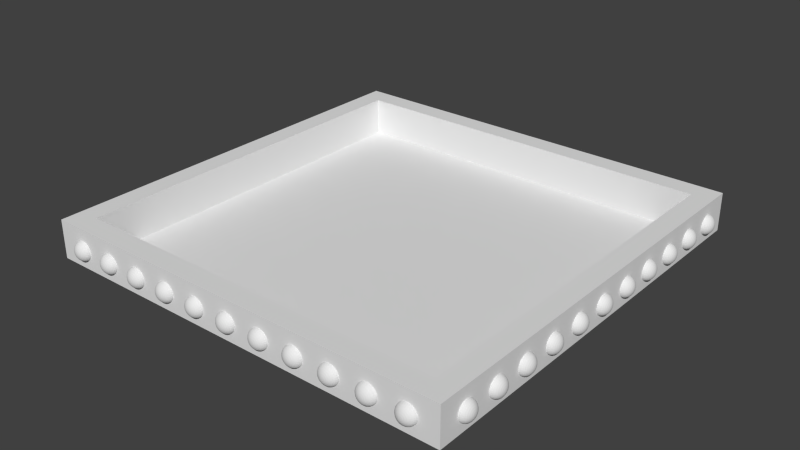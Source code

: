 # Source: Frame.blend  (saved by Blender 2.73.0; exported with 4.5.12 LTS)
import bpy
from mathutils import Matrix  # noqa: F401  (used for matrix-valued properties, if any)

bpy.ops.wm.read_factory_settings(use_empty=True)
scene = bpy.context.scene
scene.name = 'Scene'

# ---- collections
col_collection_1 = bpy.data.collections.new('Collection 1'); scene.collection.children.link(col_collection_1)

# ---- world
world_world = bpy.data.worlds.new('World'); scene.world = world_world
world_world.color = (0.05088, 0.05088, 0.05088)
world_world.use_sun_shadow = False
world_world.sun_shadow_jitter_overblur = 0.0
world_world.cycles.sampling_method = 'MANUAL'
world_world.cycles.sample_map_resolution = 256

# ---- meshes
me_sphere_003 = bpy.data.meshes.new('Sphere.003')
me_sphere_003.from_pydata([(-0.9808, 0.0, 0.1951), (-1.0, 0.0, 7.55e-08), (-0.9808, 0.0, -0.1951), (-0.9239, 0.0, -0.3827), (-0.8315, 0.0, -0.5556), (-0.7071, 0.0, -0.7071), (-0.5556, 0.0, -0.8315), (-0.3827, 0.0, -0.9239), (-0.1951, 0.0, -0.9808), (-0.9619, 0.1913, 0.1951), (-0.9808, 0.1951, 7.55e-08), (-0.9619, 0.1913, -0.1951), (-0.9061, 0.1802, -0.3827), (-0.8155, 0.1622, -0.5556), (-0.6935, 0.1379, -0.7071), (-0.5449, 0.1084, -0.8315), (-0.3753, 0.07466, -0.9239), (-0.1913, 0.03806, -0.9808), (-0.9061, 0.3753, 0.1951), (-0.9239, 0.3827, 7.55e-08), (-0.9061, 0.3753, -0.1951), (-0.8536, 0.3536, -0.3827), (-0.7682, 0.3182, -0.5556), (-0.6533, 0.2706, -0.7071), (-0.5133, 0.2126, -0.8315), (-0.3536, 0.1464, -0.9239), (-0.1802, 0.07466, -0.9808), (-0.8155, 0.5449, 0.1951), (-0.8315, 0.5556, 7.55e-08), (-0.8155, 0.5449, -0.1951), (-0.7682, 0.5133, -0.3827), (-0.6913, 0.4619, -0.5556), (-0.5879, 0.3928, -0.7071), (-0.4619, 0.3087, -0.8315), (-0.3182, 0.2126, -0.9239), (-0.1622, 0.1084, -0.9808), (-0.6935, 0.6935, 0.1951), (-0.7071, 0.7071, 7.55e-08), (-0.6935, 0.6935, -0.1951), (-0.6533, 0.6533, -0.3827), (-0.5879, 0.5879, -0.5556), (-0.5, 0.5, -0.7071), (-0.3928, 0.3928, -0.8315), (-0.2706, 0.2706, -0.9239), (-0.1379, 0.1379, -0.9808), (-0.5449, 0.8155, 0.1951), (-0.5556, 0.8315, 7.55e-08), (-0.5449, 0.8155, -0.1951), (-0.5133, 0.7682, -0.3827), (-0.4619, 0.6913, -0.5556), (-0.3928, 0.5879, -0.7071), (-0.3087, 0.4619, -0.8315), (-0.2126, 0.3182, -0.9239), (-0.1084, 0.1622, -0.9808), (-0.3753, 0.9061, 0.1951), (-0.3827, 0.9239, 7.55e-08), (-0.3753, 0.9061, -0.1951), (-0.3536, 0.8536, -0.3827), (-0.3182, 0.7682, -0.5556), (-0.2706, 0.6533, -0.7071), (-0.2126, 0.5133, -0.8315), (-0.1464, 0.3536, -0.9239), (-0.07466, 0.1802, -0.9808), (-0.1913, 0.9619, 0.1951), (-0.1951, 0.9808, 7.55e-08), (-0.1913, 0.9619, -0.1951), (-0.1802, 0.9061, -0.3827), (-0.1622, 0.8155, -0.5556), (-0.1379, 0.6935, -0.7071), (-0.1084, 0.5449, -0.8315), (-0.07466, 0.3753, -0.9239), (-0.03806, 0.1913, -0.9808), (3.937e-07, 0.9808, 0.1951), (3.788e-07, 1.0, 7.55e-08), (3.937e-07, 0.9808, -0.1951), (2.298e-07, 0.9239, -0.3827), (3.341e-07, 0.8315, -0.5556), (3.192e-07, 0.7071, -0.7071), (3.415e-07, 0.5556, -0.8315), (3.043e-07, 0.3827, -0.9239), (3.08e-07, 0.1951, -0.9808), (0.1913, 0.9619, 0.1951), (0.1951, 0.9808, 7.55e-08), (0.1913, 0.9619, -0.1951), (0.1802, 0.9061, -0.3827), (0.1622, 0.8155, -0.5556), (0.138, 0.6935, -0.7071), (0.1084, 0.5449, -0.8315), (0.07466, 0.3753, -0.9239), (0.03806, 0.1913, -0.9808), (0.3753, 0.9061, 0.1951), (0.3827, 0.9239, 7.55e-08), (0.3753, 0.9061, -0.1951), (0.3536, 0.8536, -0.3827), (0.3182, 0.7682, -0.5556), (0.2706, 0.6533, -0.7071), (0.2126, 0.5133, -0.8315), (0.1464, 0.3536, -0.9239), (0.07466, 0.1802, -0.9808), (0.5449, 0.8155, 0.1951), (0.5556, 0.8315, 7.55e-08), (0.5449, 0.8155, -0.1951), (0.5133, 0.7682, -0.3827), (0.4619, 0.6913, -0.5556), (0.3928, 0.5879, -0.7071), (0.3087, 0.4619, -0.8315), (0.2126, 0.3182, -0.9239), (0.1084, 0.1622, -0.9808), (0.6935, 0.6935, 0.1951), (0.7071, 0.7071, 7.55e-08), (0.6935, 0.6935, -0.1951), (0.6533, 0.6533, -0.3827), (0.5879, 0.5879, -0.5556), (0.5, 0.5, -0.7071), (0.3928, 0.3928, -0.8315), (0.2706, 0.2706, -0.9239), (0.138, 0.1379, -0.9808), (0.8155, 0.5449, 0.1951), (0.8315, 0.5556, 7.55e-08), (0.8155, 0.5449, -0.1951), (0.7682, 0.5133, -0.3827), (0.6913, 0.4619, -0.5556), (0.5879, 0.3928, -0.7071), (0.4619, 0.3087, -0.8315), (0.3182, 0.2126, -0.9239), (0.1622, 0.1084, -0.9808), (0.9061, 0.3753, 0.1951), (0.9239, 0.3827, 7.55e-08), (0.9061, 0.3753, -0.1951), (0.8536, 0.3536, -0.3827), (0.7682, 0.3182, -0.5556), (0.6533, 0.2706, -0.7071), (0.5133, 0.2126, -0.8315), (0.3536, 0.1464, -0.9239), (0.1802, 0.07466, -0.9808), (0.9619, 0.1913, 0.1951), (0.9808, 0.1951, 7.55e-08), (0.9619, 0.1913, -0.1951), (0.9061, 0.1802, -0.3827), (0.8155, 0.1622, -0.5556), (0.6935, 0.1379, -0.7071), (0.5449, 0.1084, -0.8315), (0.3753, 0.07466, -0.9239), (0.1913, 0.03806, -0.9808), (0.9808, -8.544e-08, 0.1951), (1.0, -1.003e-07, 7.55e-08), (0.9808, -8.544e-08, -0.1951), (0.9239, 6.357e-08, -0.3827), (0.8315, -8.544e-08, -0.5556), (0.7071, -2.584e-08, -0.7071), (0.5556, -1.094e-08, -0.8315), (0.3827, 3.964e-09, -0.9239), (0.1951, 3.964e-09, -0.9808), (0.9619, -0.1913, 0.1951), (0.9808, -0.1951, 7.55e-08), (0.9619, -0.1913, -0.1951), (0.9061, -0.1802, -0.3827), (0.8155, -0.1622, -0.5556), (0.6935, -0.1379, -0.7071), (0.5449, -0.1084, -0.8315), (0.3753, -0.07466, -0.9239), (0.1913, -0.03806, -0.9808), (0.9061, -0.3753, 0.1951), (0.9239, -0.3827, 7.55e-08), (0.9061, -0.3753, -0.1951), (0.8536, -0.3536, -0.3827), (0.7682, -0.3182, -0.5556), (0.6533, -0.2706, -0.7071), (0.5133, -0.2126, -0.8315), (0.3536, -0.1464, -0.9239), (0.1802, -0.07466, -0.9808), (0.8155, -0.5449, 0.1951), (0.8315, -0.5556, 7.55e-08), (0.8155, -0.5449, -0.1951), (0.7682, -0.5133, -0.3827), (0.6913, -0.4619, -0.5556), (0.5879, -0.3928, -0.7071), (0.4619, -0.3087, -0.8315), (0.3182, -0.2126, -0.9239), (0.1622, -0.1084, -0.9808), (0.6935, -0.6935, 0.1951), (0.7071, -0.7071, 7.55e-08), (0.6935, -0.6935, -0.1951), (0.6533, -0.6533, -0.3827), (0.5879, -0.5879, -0.5556), (0.5, -0.5, -0.7071), (0.3928, -0.3928, -0.8315), (0.2706, -0.2706, -0.9239), (0.1379, -0.1379, -0.9808), (0.5449, -0.8155, 0.1951), (0.5556, -0.8315, 7.55e-08), (0.5449, -0.8155, -0.1951), (0.5133, -0.7682, -0.3827), (0.4619, -0.6913, -0.5556), (0.3928, -0.5879, -0.7071), (0.3087, -0.4619, -0.8315), (0.2126, -0.3182, -0.9239), (0.1084, -0.1622, -0.9808), (3.258e-07, 0.0, -1.0), (0.3753, -0.9061, 0.1951), (0.3827, -0.9239, 7.55e-08), (0.3753, -0.9061, -0.1951), (0.3536, -0.8536, -0.3827), (0.3182, -0.7682, -0.5556), (0.2706, -0.6533, -0.7071), (0.2126, -0.5133, -0.8315), (0.1464, -0.3536, -0.9239), (0.07466, -0.1802, -0.9808), (0.1913, -0.9619, 0.1951), (0.1951, -0.9808, 7.55e-08), (0.1913, -0.9619, -0.1951), (0.1802, -0.9061, -0.3827), (0.1622, -0.8155, -0.5556), (0.1379, -0.6935, -0.7071), (0.1084, -0.5449, -0.8315), (0.07466, -0.3753, -0.9239), (0.03806, -0.1913, -0.9808), (9.567e-08, -0.9808, 0.1951), (1.404e-07, -1.0, 7.55e-08), (9.567e-08, -0.9808, -0.1951), (3.192e-07, -0.9239, -0.3827), (1.404e-07, -0.8315, -0.5556), (1.851e-07, -0.7071, -0.7071), (2.596e-07, -0.5556, -0.8315), (2.521e-07, -0.3827, -0.9239), (3.155e-07, -0.1951, -0.9808), (-0.1913, -0.9619, 0.1951), (-0.1951, -0.9808, 7.55e-08), (-0.1913, -0.9619, -0.1951), (-0.1802, -0.9061, -0.3827), (-0.1622, -0.8155, -0.5556), (-0.1379, -0.6935, -0.7071), (-0.1084, -0.5449, -0.8315), (-0.07466, -0.3753, -0.9239), (-0.03806, -0.1913, -0.9808), (-0.3753, -0.9061, 0.1951), (-0.3827, -0.9239, 7.55e-08), (-0.3753, -0.9061, -0.1951), (-0.3536, -0.8536, -0.3827), (-0.3182, -0.7682, -0.5556), (-0.2706, -0.6533, -0.7071), (-0.2126, -0.5133, -0.8315), (-0.1464, -0.3536, -0.9239), (-0.07466, -0.1802, -0.9808), (-0.5449, -0.8155, 0.1951), (-0.5556, -0.8315, 7.55e-08), (-0.5449, -0.8155, -0.1951), (-0.5133, -0.7682, -0.3827), (-0.4619, -0.6913, -0.5556), (-0.3928, -0.5879, -0.7071), (-0.3087, -0.4619, -0.8315), (-0.2126, -0.3182, -0.9239), (-0.1084, -0.1622, -0.9808), (-0.6935, -0.6935, 0.1951), (-0.7071, -0.7071, 7.55e-08), (-0.6935, -0.6935, -0.1951), (-0.6533, -0.6533, -0.3827), (-0.5879, -0.5879, -0.5556), (-0.5, -0.5, -0.7071), (-0.3928, -0.3928, -0.8315), (-0.2706, -0.2706, -0.9239), (-0.1379, -0.1379, -0.9808), (-0.8155, -0.5449, 0.1951), (-0.8315, -0.5556, 7.55e-08), (-0.8155, -0.5449, -0.1951), (-0.7682, -0.5133, -0.3827), (-0.6913, -0.4619, -0.5556), (-0.5879, -0.3928, -0.7071), (-0.4619, -0.3087, -0.8315), (-0.3182, -0.2126, -0.9239), (-0.1622, -0.1084, -0.9808), (-0.9061, -0.3753, 0.1951), (-0.9239, -0.3827, 7.55e-08), (-0.9061, -0.3753, -0.1951), (-0.8536, -0.3536, -0.3827), (-0.7682, -0.3182, -0.5556), (-0.6533, -0.2706, -0.7071), (-0.5133, -0.2126, -0.8315), (-0.3536, -0.1464, -0.9239), (-0.1802, -0.07466, -0.9808), (-0.9619, -0.1913, 0.1951), (-0.9808, -0.1951, 7.55e-08), (-0.9619, -0.1913, -0.1951), (-0.9061, -0.1802, -0.3827), (-0.8155, -0.1622, -0.5556), (-0.6935, -0.1379, -0.7071), (-0.5449, -0.1084, -0.8315), (-0.3753, -0.07466, -0.9239), (-0.1913, -0.03806, -0.9808), (0.2043, -0.6734, -0.7071), (0.2402, -0.7918, -0.5556), (0.2669, -0.8798, -0.3827), (0.2833, -0.934, -0.1951), (0.2889, -0.9523, 7.55e-08), (0.2833, -0.934, 0.1951), (0.05636, -0.1858, -0.9808), (0.1106, -0.3644, -0.9239), (0.1605, -0.5291, -0.8315)], [], [(8, 7, 16, 17), (6, 5, 14, 15), (4, 3, 12, 13), (2, 1, 10, 11), (7, 6, 15, 16), (5, 4, 13, 14), (3, 2, 11, 12), (1, 0, 9, 10), (14, 13, 22, 23), (12, 11, 20, 21), (10, 9, 18, 19), (17, 16, 25, 26), (15, 14, 23, 24), (13, 12, 21, 22), (11, 10, 19, 20), (16, 15, 24, 25), (23, 22, 31, 32), (21, 20, 29, 30), (19, 18, 27, 28), (26, 25, 34, 35), (24, 23, 32, 33), (22, 21, 30, 31), (20, 19, 28, 29), (25, 24, 33, 34), (32, 31, 40, 41), (30, 29, 38, 39), (28, 27, 36, 37), (35, 34, 43, 44), (33, 32, 41, 42), (31, 30, 39, 40), (29, 28, 37, 38), (34, 33, 42, 43), (41, 40, 49, 50), (39, 38, 47, 48), (37, 36, 45, 46), (44, 43, 52, 53), (42, 41, 50, 51), (40, 39, 48, 49), (38, 37, 46, 47), (43, 42, 51, 52), (50, 49, 58, 59), (48, 47, 56, 57), (46, 45, 54, 55), (53, 52, 61, 62), (51, 50, 59, 60), (49, 48, 57, 58), (47, 46, 55, 56), (52, 51, 60, 61), (59, 58, 67, 68), (57, 56, 65, 66), (55, 54, 63, 64), (62, 61, 70, 71), (60, 59, 68, 69), (58, 57, 66, 67), (56, 55, 64, 65), (61, 60, 69, 70), (68, 67, 76, 77), (66, 65, 74, 75), (64, 63, 72, 73), (71, 70, 79, 80), (69, 68, 77, 78), (67, 66, 75, 76), (65, 64, 73, 74), (70, 69, 78, 79), (77, 76, 85, 86), (75, 74, 83, 84), (73, 72, 81, 82), (80, 79, 88, 89), (78, 77, 86, 87), (76, 75, 84, 85), (74, 73, 82, 83), (79, 78, 87, 88), (86, 85, 94, 95), (84, 83, 92, 93), (82, 81, 90, 91), (89, 88, 97, 98), (87, 86, 95, 96), (85, 84, 93, 94), (83, 82, 91, 92), (88, 87, 96, 97), (95, 94, 103, 104), (93, 92, 101, 102), (91, 90, 99, 100), (98, 97, 106, 107), (96, 95, 104, 105), (94, 93, 102, 103), (92, 91, 100, 101), (97, 96, 105, 106), (104, 103, 112, 113), (102, 101, 110, 111), (100, 99, 108, 109), (107, 106, 115, 116), (105, 104, 113, 114), (103, 102, 111, 112), (101, 100, 109, 110), (106, 105, 114, 115), (113, 112, 121, 122), (111, 110, 119, 120), (109, 108, 117, 118), (116, 115, 124, 125), (114, 113, 122, 123), (112, 111, 120, 121), (110, 109, 118, 119), (115, 114, 123, 124), (122, 121, 130, 131), (120, 119, 128, 129), (118, 117, 126, 127), (125, 124, 133, 134), (123, 122, 131, 132), (121, 120, 129, 130), (119, 118, 127, 128), (124, 123, 132, 133), (131, 130, 139, 140), (129, 128, 137, 138), (134, 133, 142, 143), (132, 131, 140, 141), (130, 129, 138, 139), (128, 127, 136, 137), (133, 132, 141, 142), (140, 139, 148, 149), (138, 137, 146, 147), (143, 142, 151, 152), (141, 140, 149, 150), (139, 138, 147, 148), (137, 136, 145, 146), (142, 141, 150, 151), (149, 148, 157, 158), (147, 146, 155, 156), (145, 144, 153, 154), (152, 151, 160, 161), (150, 149, 158, 159), (148, 147, 156, 157), (146, 145, 154, 155), (151, 150, 159, 160), (158, 157, 166, 167), (156, 155, 164, 165), (154, 153, 162, 163), (161, 160, 169, 170), (159, 158, 167, 168), (157, 156, 165, 166), (155, 154, 163, 164), (160, 159, 168, 169), (167, 166, 175, 176), (165, 164, 173, 174), (163, 162, 171, 172), (170, 169, 178, 179), (168, 167, 176, 177), (166, 165, 174, 175), (164, 163, 172, 173), (169, 168, 177, 178), (176, 175, 184, 185), (174, 173, 182, 183), (172, 171, 180, 181), (179, 178, 187, 188), (177, 176, 185, 186), (175, 174, 183, 184), (173, 172, 181, 182), (178, 177, 186, 187), (185, 184, 193, 194), (183, 182, 191, 192), (181, 180, 189, 190), (188, 187, 196, 197), (186, 185, 194, 195), (184, 183, 192, 193), (182, 181, 190, 191), (187, 186, 195, 196), (194, 193, 203, 204), (192, 191, 201, 202), (190, 189, 199, 200), (197, 196, 206, 207), (195, 194, 204, 205), (193, 192, 202, 203), (191, 190, 200, 201), (196, 195, 205, 206), (289, 290, 212, 213), (291, 292, 210, 211), (293, 294, 208, 209), (295, 296, 215, 216), (297, 289, 213, 214), (290, 291, 211, 212), (292, 293, 209, 210), (296, 297, 214, 215), (213, 212, 221, 222), (211, 210, 219, 220), (209, 208, 217, 218), (216, 215, 224, 225), (214, 213, 222, 223), (212, 211, 220, 221), (210, 209, 218, 219), (215, 214, 223, 224), (222, 221, 230, 231), (220, 219, 228, 229), (218, 217, 226, 227), (225, 224, 233, 234), (223, 222, 231, 232), (221, 220, 229, 230), (219, 218, 227, 228), (224, 223, 232, 233), (231, 230, 239, 240), (229, 228, 237, 238), (227, 226, 235, 236), (234, 233, 242, 243), (232, 231, 240, 241), (230, 229, 238, 239), (228, 227, 236, 237), (233, 232, 241, 242), (240, 239, 248, 249), (238, 237, 246, 247), (236, 235, 244, 245), (243, 242, 251, 252), (241, 240, 249, 250), (239, 238, 247, 248), (237, 236, 245, 246), (242, 241, 250, 251), (249, 248, 257, 258), (247, 246, 255, 256), (245, 244, 253, 254), (252, 251, 260, 261), (250, 249, 258, 259), (248, 247, 256, 257), (246, 245, 254, 255), (251, 250, 259, 260), (258, 257, 266, 267), (256, 255, 264, 265), (254, 253, 262, 263), (261, 260, 269, 270), (259, 258, 267, 268), (257, 256, 265, 266), (255, 254, 263, 264), (260, 259, 268, 269), (267, 266, 275, 276), (265, 264, 273, 274), (263, 262, 271, 272), (270, 269, 278, 279), (268, 267, 276, 277), (266, 265, 274, 275), (264, 263, 272, 273), (269, 268, 277, 278), (276, 275, 284, 285), (274, 273, 282, 283), (272, 271, 280, 281), (0, 280, 271, 262, 253, 244, 235, 226, 217, 208, 294, 199, 189, 180, 171, 162, 153, 144, 135, 126, 117, 108, 99, 90, 81, 72, 63, 54, 45, 36, 27, 18, 9), (279, 278, 287, 288), (277, 276, 285, 286), (275, 274, 283, 284), (273, 272, 281, 282), (136, 135, 144, 145), (278, 277, 286, 287), (198, 8, 17), (198, 17, 26), (198, 26, 35), (198, 35, 44), (198, 44, 53), (198, 53, 62), (198, 62, 71), (198, 71, 80), (198, 80, 89), (198, 89, 98), (198, 98, 107), (198, 107, 116), (198, 116, 125), (198, 125, 134), (198, 134, 143), (198, 143, 152), (198, 152, 161), (198, 161, 170), (198, 170, 179), (198, 179, 188), (198, 188, 197), (198, 197, 207), (198, 207, 295, 216), (198, 216, 225), (198, 225, 234), (198, 234, 243), (198, 243, 252), (198, 252, 261), (198, 261, 270), (198, 270, 279), (198, 279, 288), (136, 127, 126, 135), (285, 284, 4, 5), (283, 282, 2, 3), (281, 280, 0, 1), (288, 287, 7, 8), (286, 285, 5, 6), (284, 283, 3, 4), (282, 281, 1, 2), (198, 288, 8), (287, 286, 6, 7), (206, 205, 297, 296), (201, 200, 293, 292), (203, 202, 291, 290), (205, 204, 289, 297), (207, 206, 296, 295), (200, 199, 294, 293), (202, 201, 292, 291), (204, 203, 290, 289)])
me_sphere_003.use_remesh_preserve_volume = False
me_sphere_003.use_remesh_preserve_attributes = False
me_sphere_003.use_mirror_vertex_groups = False
me_sphere_003.update()
me_sphere_002 = bpy.data.meshes.new('Sphere.002')
me_sphere_002.from_pydata([(-0.9808, 0.0, 0.1951), (-1.0, 0.0, 7.55e-08), (-0.9808, 0.0, -0.1951), (-0.9239, 0.0, -0.3827), (-0.8315, 0.0, -0.5556), (-0.7071, 0.0, -0.7071), (-0.5556, 0.0, -0.8315), (-0.3827, 0.0, -0.9239), (-0.1951, 0.0, -0.9808), (-0.9619, 0.1913, 0.1951), (-0.9808, 0.1951, 7.55e-08), (-0.9619, 0.1913, -0.1951), (-0.9061, 0.1802, -0.3827), (-0.8155, 0.1622, -0.5556), (-0.6935, 0.1379, -0.7071), (-0.5449, 0.1084, -0.8315), (-0.3753, 0.07466, -0.9239), (-0.1913, 0.03806, -0.9808), (-0.9061, 0.3753, 0.1951), (-0.9239, 0.3827, 7.55e-08), (-0.9061, 0.3753, -0.1951), (-0.8536, 0.3536, -0.3827), (-0.7682, 0.3182, -0.5556), (-0.6533, 0.2706, -0.7071), (-0.5133, 0.2126, -0.8315), (-0.3536, 0.1464, -0.9239), (-0.1802, 0.07466, -0.9808), (-0.8155, 0.5449, 0.1951), (-0.8315, 0.5556, 7.55e-08), (-0.8155, 0.5449, -0.1951), (-0.7682, 0.5133, -0.3827), (-0.6913, 0.4619, -0.5556), (-0.5879, 0.3928, -0.7071), (-0.4619, 0.3087, -0.8315), (-0.3182, 0.2126, -0.9239), (-0.1622, 0.1084, -0.9808), (-0.6935, 0.6935, 0.1951), (-0.7071, 0.7071, 7.55e-08), (-0.6935, 0.6935, -0.1951), (-0.6533, 0.6533, -0.3827), (-0.5879, 0.5879, -0.5556), (-0.5, 0.5, -0.7071), (-0.3928, 0.3928, -0.8315), (-0.2706, 0.2706, -0.9239), (-0.1379, 0.1379, -0.9808), (-0.5449, 0.8155, 0.1951), (-0.5556, 0.8315, 7.55e-08), (-0.5449, 0.8155, -0.1951), (-0.5133, 0.7682, -0.3827), (-0.4619, 0.6913, -0.5556), (-0.3928, 0.5879, -0.7071), (-0.3087, 0.4619, -0.8315), (-0.2126, 0.3182, -0.9239), (-0.1084, 0.1622, -0.9808), (-0.3753, 0.9061, 0.1951), (-0.3827, 0.9239, 7.55e-08), (-0.3753, 0.9061, -0.1951), (-0.3536, 0.8536, -0.3827), (-0.3182, 0.7682, -0.5556), (-0.2706, 0.6533, -0.7071), (-0.2126, 0.5133, -0.8315), (-0.1464, 0.3536, -0.9239), (-0.07466, 0.1802, -0.9808), (-0.1913, 0.9619, 0.1951), (-0.1951, 0.9808, 7.55e-08), (-0.1913, 0.9619, -0.1951), (-0.1802, 0.9061, -0.3827), (-0.1622, 0.8155, -0.5556), (-0.1379, 0.6935, -0.7071), (-0.1084, 0.5449, -0.8315), (-0.07466, 0.3753, -0.9239), (-0.03806, 0.1913, -0.9808), (3.937e-07, 0.9808, 0.1951), (3.788e-07, 1.0, 7.55e-08), (3.937e-07, 0.9808, -0.1951), (2.298e-07, 0.9239, -0.3827), (3.341e-07, 0.8315, -0.5556), (3.192e-07, 0.7071, -0.7071), (3.415e-07, 0.5556, -0.8315), (3.043e-07, 0.3827, -0.9239), (3.08e-07, 0.1951, -0.9808), (0.1913, 0.9619, 0.1951), (0.1951, 0.9808, 7.55e-08), (0.1913, 0.9619, -0.1951), (0.1802, 0.9061, -0.3827), (0.1622, 0.8155, -0.5556), (0.138, 0.6935, -0.7071), (0.1084, 0.5449, -0.8315), (0.07466, 0.3753, -0.9239), (0.03806, 0.1913, -0.9808), (0.3753, 0.9061, 0.1951), (0.3827, 0.9239, 7.55e-08), (0.3753, 0.9061, -0.1951), (0.3536, 0.8536, -0.3827), (0.3182, 0.7682, -0.5556), (0.2706, 0.6533, -0.7071), (0.2126, 0.5133, -0.8315), (0.1464, 0.3536, -0.9239), (0.07466, 0.1802, -0.9808), (0.5449, 0.8155, 0.1951), (0.5556, 0.8315, 7.55e-08), (0.5449, 0.8155, -0.1951), (0.5133, 0.7682, -0.3827), (0.4619, 0.6913, -0.5556), (0.3928, 0.5879, -0.7071), (0.3087, 0.4619, -0.8315), (0.2126, 0.3182, -0.9239), (0.1084, 0.1622, -0.9808), (0.6935, 0.6935, 0.1951), (0.7071, 0.7071, 7.55e-08), (0.6935, 0.6935, -0.1951), (0.6533, 0.6533, -0.3827), (0.5879, 0.5879, -0.5556), (0.5, 0.5, -0.7071), (0.3928, 0.3928, -0.8315), (0.2706, 0.2706, -0.9239), (0.138, 0.1379, -0.9808), (0.8155, 0.5449, 0.1951), (0.8315, 0.5556, 7.55e-08), (0.8155, 0.5449, -0.1951), (0.7682, 0.5133, -0.3827), (0.6913, 0.4619, -0.5556), (0.5879, 0.3928, -0.7071), (0.4619, 0.3087, -0.8315), (0.3182, 0.2126, -0.9239), (0.1622, 0.1084, -0.9808), (0.9061, 0.3753, 0.1951), (0.9239, 0.3827, 7.55e-08), (0.9061, 0.3753, -0.1951), (0.8536, 0.3536, -0.3827), (0.7682, 0.3182, -0.5556), (0.6533, 0.2706, -0.7071), (0.5133, 0.2126, -0.8315), (0.3536, 0.1464, -0.9239), (0.1802, 0.07466, -0.9808), (0.9619, 0.1913, 0.1951), (0.9808, 0.1951, 7.55e-08), (0.9619, 0.1913, -0.1951), (0.9061, 0.1802, -0.3827), (0.8155, 0.1622, -0.5556), (0.6935, 0.1379, -0.7071), (0.5449, 0.1084, -0.8315), (0.3753, 0.07466, -0.9239), (0.1913, 0.03806, -0.9808), (0.9808, -8.544e-08, 0.1951), (1.0, -1.003e-07, 7.55e-08), (0.9808, -8.544e-08, -0.1951), (0.9239, 6.357e-08, -0.3827), (0.8315, -8.544e-08, -0.5556), (0.7071, -2.584e-08, -0.7071), (0.5556, -1.094e-08, -0.8315), (0.3827, 3.964e-09, -0.9239), (0.1951, 3.964e-09, -0.9808), (0.9619, -0.1913, 0.1951), (0.9808, -0.1951, 7.55e-08), (0.9619, -0.1913, -0.1951), (0.9061, -0.1802, -0.3827), (0.8155, -0.1622, -0.5556), (0.6935, -0.1379, -0.7071), (0.5449, -0.1084, -0.8315), (0.3753, -0.07466, -0.9239), (0.1913, -0.03806, -0.9808), (0.9061, -0.3753, 0.1951), (0.9239, -0.3827, 7.55e-08), (0.9061, -0.3753, -0.1951), (0.8536, -0.3536, -0.3827), (0.7682, -0.3182, -0.5556), (0.6533, -0.2706, -0.7071), (0.5133, -0.2126, -0.8315), (0.3536, -0.1464, -0.9239), (0.1802, -0.07466, -0.9808), (0.8155, -0.5449, 0.1951), (0.8315, -0.5556, 7.55e-08), (0.8155, -0.5449, -0.1951), (0.7682, -0.5133, -0.3827), (0.6913, -0.4619, -0.5556), (0.5879, -0.3928, -0.7071), (0.4619, -0.3087, -0.8315), (0.3182, -0.2126, -0.9239), (0.1622, -0.1084, -0.9808), (0.6935, -0.6935, 0.1951), (0.7071, -0.7071, 7.55e-08), (0.6935, -0.6935, -0.1951), (0.6533, -0.6533, -0.3827), (0.5879, -0.5879, -0.5556), (0.5, -0.5, -0.7071), (0.3928, -0.3928, -0.8315), (0.2706, -0.2706, -0.9239), (0.1379, -0.1379, -0.9808), (0.5449, -0.8155, 0.1951), (0.5556, -0.8315, 7.55e-08), (0.5449, -0.8155, -0.1951), (0.5133, -0.7682, -0.3827), (0.4619, -0.6913, -0.5556), (0.3928, -0.5879, -0.7071), (0.3087, -0.4619, -0.8315), (0.2126, -0.3182, -0.9239), (0.1084, -0.1622, -0.9808), (3.258e-07, 0.0, -1.0), (0.3753, -0.9061, 0.1951), (0.3827, -0.9239, 7.55e-08), (0.3753, -0.9061, -0.1951), (0.3536, -0.8536, -0.3827), (0.3182, -0.7682, -0.5556), (0.2706, -0.6533, -0.7071), (0.2126, -0.5133, -0.8315), (0.1464, -0.3536, -0.9239), (0.07466, -0.1802, -0.9808), (0.1913, -0.9619, 0.1951), (0.1951, -0.9808, 7.55e-08), (0.1913, -0.9619, -0.1951), (0.1802, -0.9061, -0.3827), (0.1622, -0.8155, -0.5556), (0.1379, -0.6935, -0.7071), (0.1084, -0.5449, -0.8315), (0.07466, -0.3753, -0.9239), (0.03806, -0.1913, -0.9808), (9.567e-08, -0.9808, 0.1951), (1.404e-07, -1.0, 7.55e-08), (9.567e-08, -0.9808, -0.1951), (3.192e-07, -0.9239, -0.3827), (1.404e-07, -0.8315, -0.5556), (1.851e-07, -0.7071, -0.7071), (2.596e-07, -0.5556, -0.8315), (2.521e-07, -0.3827, -0.9239), (3.155e-07, -0.1951, -0.9808), (-0.1913, -0.9619, 0.1951), (-0.1951, -0.9808, 7.55e-08), (-0.1913, -0.9619, -0.1951), (-0.1802, -0.9061, -0.3827), (-0.1622, -0.8155, -0.5556), (-0.1379, -0.6935, -0.7071), (-0.1084, -0.5449, -0.8315), (-0.07466, -0.3753, -0.9239), (-0.03806, -0.1913, -0.9808), (-0.3753, -0.9061, 0.1951), (-0.3827, -0.9239, 7.55e-08), (-0.3753, -0.9061, -0.1951), (-0.3536, -0.8536, -0.3827), (-0.3182, -0.7682, -0.5556), (-0.2706, -0.6533, -0.7071), (-0.2126, -0.5133, -0.8315), (-0.1464, -0.3536, -0.9239), (-0.07466, -0.1802, -0.9808), (-0.5449, -0.8155, 0.1951), (-0.5556, -0.8315, 7.55e-08), (-0.5449, -0.8155, -0.1951), (-0.5133, -0.7682, -0.3827), (-0.4619, -0.6913, -0.5556), (-0.3928, -0.5879, -0.7071), (-0.3087, -0.4619, -0.8315), (-0.2126, -0.3182, -0.9239), (-0.1084, -0.1622, -0.9808), (-0.6935, -0.6935, 0.1951), (-0.7071, -0.7071, 7.55e-08), (-0.6935, -0.6935, -0.1951), (-0.6533, -0.6533, -0.3827), (-0.5879, -0.5879, -0.5556), (-0.5, -0.5, -0.7071), (-0.3928, -0.3928, -0.8315), (-0.2706, -0.2706, -0.9239), (-0.1379, -0.1379, -0.9808), (-0.8155, -0.5449, 0.1951), (-0.8315, -0.5556, 7.55e-08), (-0.8155, -0.5449, -0.1951), (-0.7682, -0.5133, -0.3827), (-0.6913, -0.4619, -0.5556), (-0.5879, -0.3928, -0.7071), (-0.4619, -0.3087, -0.8315), (-0.3182, -0.2126, -0.9239), (-0.1622, -0.1084, -0.9808), (-0.9061, -0.3753, 0.1951), (-0.9239, -0.3827, 7.55e-08), (-0.9061, -0.3753, -0.1951), (-0.8536, -0.3536, -0.3827), (-0.7682, -0.3182, -0.5556), (-0.6533, -0.2706, -0.7071), (-0.5133, -0.2126, -0.8315), (-0.3536, -0.1464, -0.9239), (-0.1802, -0.07466, -0.9808), (-0.9619, -0.1913, 0.1951), (-0.9808, -0.1951, 7.55e-08), (-0.9619, -0.1913, -0.1951), (-0.9061, -0.1802, -0.3827), (-0.8155, -0.1622, -0.5556), (-0.6935, -0.1379, -0.7071), (-0.5449, -0.1084, -0.8315), (-0.3753, -0.07466, -0.9239), (-0.1913, -0.03806, -0.9808), (0.2043, -0.6734, -0.7071), (0.2402, -0.7918, -0.5556), (0.2669, -0.8798, -0.3827), (0.2833, -0.934, -0.1951), (0.2889, -0.9523, 7.55e-08), (0.2833, -0.934, 0.1951), (0.05636, -0.1858, -0.9808), (0.1106, -0.3644, -0.9239), (0.1605, -0.5291, -0.8315)], [], [(8, 7, 16, 17), (6, 5, 14, 15), (4, 3, 12, 13), (2, 1, 10, 11), (7, 6, 15, 16), (5, 4, 13, 14), (3, 2, 11, 12), (1, 0, 9, 10), (14, 13, 22, 23), (12, 11, 20, 21), (10, 9, 18, 19), (17, 16, 25, 26), (15, 14, 23, 24), (13, 12, 21, 22), (11, 10, 19, 20), (16, 15, 24, 25), (23, 22, 31, 32), (21, 20, 29, 30), (19, 18, 27, 28), (26, 25, 34, 35), (24, 23, 32, 33), (22, 21, 30, 31), (20, 19, 28, 29), (25, 24, 33, 34), (32, 31, 40, 41), (30, 29, 38, 39), (28, 27, 36, 37), (35, 34, 43, 44), (33, 32, 41, 42), (31, 30, 39, 40), (29, 28, 37, 38), (34, 33, 42, 43), (41, 40, 49, 50), (39, 38, 47, 48), (37, 36, 45, 46), (44, 43, 52, 53), (42, 41, 50, 51), (40, 39, 48, 49), (38, 37, 46, 47), (43, 42, 51, 52), (50, 49, 58, 59), (48, 47, 56, 57), (46, 45, 54, 55), (53, 52, 61, 62), (51, 50, 59, 60), (49, 48, 57, 58), (47, 46, 55, 56), (52, 51, 60, 61), (59, 58, 67, 68), (57, 56, 65, 66), (55, 54, 63, 64), (62, 61, 70, 71), (60, 59, 68, 69), (58, 57, 66, 67), (56, 55, 64, 65), (61, 60, 69, 70), (68, 67, 76, 77), (66, 65, 74, 75), (64, 63, 72, 73), (71, 70, 79, 80), (69, 68, 77, 78), (67, 66, 75, 76), (65, 64, 73, 74), (70, 69, 78, 79), (77, 76, 85, 86), (75, 74, 83, 84), (73, 72, 81, 82), (80, 79, 88, 89), (78, 77, 86, 87), (76, 75, 84, 85), (74, 73, 82, 83), (79, 78, 87, 88), (86, 85, 94, 95), (84, 83, 92, 93), (82, 81, 90, 91), (89, 88, 97, 98), (87, 86, 95, 96), (85, 84, 93, 94), (83, 82, 91, 92), (88, 87, 96, 97), (95, 94, 103, 104), (93, 92, 101, 102), (91, 90, 99, 100), (98, 97, 106, 107), (96, 95, 104, 105), (94, 93, 102, 103), (92, 91, 100, 101), (97, 96, 105, 106), (104, 103, 112, 113), (102, 101, 110, 111), (100, 99, 108, 109), (107, 106, 115, 116), (105, 104, 113, 114), (103, 102, 111, 112), (101, 100, 109, 110), (106, 105, 114, 115), (113, 112, 121, 122), (111, 110, 119, 120), (109, 108, 117, 118), (116, 115, 124, 125), (114, 113, 122, 123), (112, 111, 120, 121), (110, 109, 118, 119), (115, 114, 123, 124), (122, 121, 130, 131), (120, 119, 128, 129), (118, 117, 126, 127), (125, 124, 133, 134), (123, 122, 131, 132), (121, 120, 129, 130), (119, 118, 127, 128), (124, 123, 132, 133), (131, 130, 139, 140), (129, 128, 137, 138), (134, 133, 142, 143), (132, 131, 140, 141), (130, 129, 138, 139), (128, 127, 136, 137), (133, 132, 141, 142), (140, 139, 148, 149), (138, 137, 146, 147), (143, 142, 151, 152), (141, 140, 149, 150), (139, 138, 147, 148), (137, 136, 145, 146), (142, 141, 150, 151), (149, 148, 157, 158), (147, 146, 155, 156), (145, 144, 153, 154), (152, 151, 160, 161), (150, 149, 158, 159), (148, 147, 156, 157), (146, 145, 154, 155), (151, 150, 159, 160), (158, 157, 166, 167), (156, 155, 164, 165), (154, 153, 162, 163), (161, 160, 169, 170), (159, 158, 167, 168), (157, 156, 165, 166), (155, 154, 163, 164), (160, 159, 168, 169), (167, 166, 175, 176), (165, 164, 173, 174), (163, 162, 171, 172), (170, 169, 178, 179), (168, 167, 176, 177), (166, 165, 174, 175), (164, 163, 172, 173), (169, 168, 177, 178), (176, 175, 184, 185), (174, 173, 182, 183), (172, 171, 180, 181), (179, 178, 187, 188), (177, 176, 185, 186), (175, 174, 183, 184), (173, 172, 181, 182), (178, 177, 186, 187), (185, 184, 193, 194), (183, 182, 191, 192), (181, 180, 189, 190), (188, 187, 196, 197), (186, 185, 194, 195), (184, 183, 192, 193), (182, 181, 190, 191), (187, 186, 195, 196), (194, 193, 203, 204), (192, 191, 201, 202), (190, 189, 199, 200), (197, 196, 206, 207), (195, 194, 204, 205), (193, 192, 202, 203), (191, 190, 200, 201), (196, 195, 205, 206), (289, 290, 212, 213), (291, 292, 210, 211), (293, 294, 208, 209), (295, 296, 215, 216), (297, 289, 213, 214), (290, 291, 211, 212), (292, 293, 209, 210), (296, 297, 214, 215), (213, 212, 221, 222), (211, 210, 219, 220), (209, 208, 217, 218), (216, 215, 224, 225), (214, 213, 222, 223), (212, 211, 220, 221), (210, 209, 218, 219), (215, 214, 223, 224), (222, 221, 230, 231), (220, 219, 228, 229), (218, 217, 226, 227), (225, 224, 233, 234), (223, 222, 231, 232), (221, 220, 229, 230), (219, 218, 227, 228), (224, 223, 232, 233), (231, 230, 239, 240), (229, 228, 237, 238), (227, 226, 235, 236), (234, 233, 242, 243), (232, 231, 240, 241), (230, 229, 238, 239), (228, 227, 236, 237), (233, 232, 241, 242), (240, 239, 248, 249), (238, 237, 246, 247), (236, 235, 244, 245), (243, 242, 251, 252), (241, 240, 249, 250), (239, 238, 247, 248), (237, 236, 245, 246), (242, 241, 250, 251), (249, 248, 257, 258), (247, 246, 255, 256), (245, 244, 253, 254), (252, 251, 260, 261), (250, 249, 258, 259), (248, 247, 256, 257), (246, 245, 254, 255), (251, 250, 259, 260), (258, 257, 266, 267), (256, 255, 264, 265), (254, 253, 262, 263), (261, 260, 269, 270), (259, 258, 267, 268), (257, 256, 265, 266), (255, 254, 263, 264), (260, 259, 268, 269), (267, 266, 275, 276), (265, 264, 273, 274), (263, 262, 271, 272), (270, 269, 278, 279), (268, 267, 276, 277), (266, 265, 274, 275), (264, 263, 272, 273), (269, 268, 277, 278), (276, 275, 284, 285), (274, 273, 282, 283), (272, 271, 280, 281), (0, 280, 271, 262, 253, 244, 235, 226, 217, 208, 294, 199, 189, 180, 171, 162, 153, 144, 135, 126, 117, 108, 99, 90, 81, 72, 63, 54, 45, 36, 27, 18, 9), (279, 278, 287, 288), (277, 276, 285, 286), (275, 274, 283, 284), (273, 272, 281, 282), (136, 135, 144, 145), (278, 277, 286, 287), (198, 8, 17), (198, 17, 26), (198, 26, 35), (198, 35, 44), (198, 44, 53), (198, 53, 62), (198, 62, 71), (198, 71, 80), (198, 80, 89), (198, 89, 98), (198, 98, 107), (198, 107, 116), (198, 116, 125), (198, 125, 134), (198, 134, 143), (198, 143, 152), (198, 152, 161), (198, 161, 170), (198, 170, 179), (198, 179, 188), (198, 188, 197), (198, 197, 207), (198, 207, 295, 216), (198, 216, 225), (198, 225, 234), (198, 234, 243), (198, 243, 252), (198, 252, 261), (198, 261, 270), (198, 270, 279), (198, 279, 288), (136, 127, 126, 135), (285, 284, 4, 5), (283, 282, 2, 3), (281, 280, 0, 1), (288, 287, 7, 8), (286, 285, 5, 6), (284, 283, 3, 4), (282, 281, 1, 2), (198, 288, 8), (287, 286, 6, 7), (206, 205, 297, 296), (201, 200, 293, 292), (203, 202, 291, 290), (205, 204, 289, 297), (207, 206, 296, 295), (200, 199, 294, 293), (202, 201, 292, 291), (204, 203, 290, 289)])
me_sphere_002.use_remesh_preserve_volume = False
me_sphere_002.use_remesh_preserve_attributes = False
me_sphere_002.use_mirror_vertex_groups = False
me_sphere_002.update()
me_sphere_001 = bpy.data.meshes.new('Sphere.001')
me_sphere_001.from_pydata([(-0.9808, 0.0, 0.1951), (-1.0, 0.0, 7.55e-08), (-0.9808, 0.0, -0.1951), (-0.9239, 0.0, -0.3827), (-0.8315, 0.0, -0.5556), (-0.7071, 0.0, -0.7071), (-0.5556, 0.0, -0.8315), (-0.3827, 0.0, -0.9239), (-0.1951, 0.0, -0.9808), (-0.9619, 0.1913, 0.1951), (-0.9808, 0.1951, 7.55e-08), (-0.9619, 0.1913, -0.1951), (-0.9061, 0.1802, -0.3827), (-0.8155, 0.1622, -0.5556), (-0.6935, 0.1379, -0.7071), (-0.5449, 0.1084, -0.8315), (-0.3753, 0.07466, -0.9239), (-0.1913, 0.03806, -0.9808), (-0.9061, 0.3753, 0.1951), (-0.9239, 0.3827, 7.55e-08), (-0.9061, 0.3753, -0.1951), (-0.8536, 0.3536, -0.3827), (-0.7682, 0.3182, -0.5556), (-0.6533, 0.2706, -0.7071), (-0.5133, 0.2126, -0.8315), (-0.3536, 0.1464, -0.9239), (-0.1802, 0.07466, -0.9808), (-0.8155, 0.5449, 0.1951), (-0.8315, 0.5556, 7.55e-08), (-0.8155, 0.5449, -0.1951), (-0.7682, 0.5133, -0.3827), (-0.6913, 0.4619, -0.5556), (-0.5879, 0.3928, -0.7071), (-0.4619, 0.3087, -0.8315), (-0.3182, 0.2126, -0.9239), (-0.1622, 0.1084, -0.9808), (-0.6935, 0.6935, 0.1951), (-0.7071, 0.7071, 7.55e-08), (-0.6935, 0.6935, -0.1951), (-0.6533, 0.6533, -0.3827), (-0.5879, 0.5879, -0.5556), (-0.5, 0.5, -0.7071), (-0.3928, 0.3928, -0.8315), (-0.2706, 0.2706, -0.9239), (-0.1379, 0.1379, -0.9808), (-0.5449, 0.8155, 0.1951), (-0.5556, 0.8315, 7.55e-08), (-0.5449, 0.8155, -0.1951), (-0.5133, 0.7682, -0.3827), (-0.4619, 0.6913, -0.5556), (-0.3928, 0.5879, -0.7071), (-0.3087, 0.4619, -0.8315), (-0.2126, 0.3182, -0.9239), (-0.1084, 0.1622, -0.9808), (-0.3753, 0.9061, 0.1951), (-0.3827, 0.9239, 7.55e-08), (-0.3753, 0.9061, -0.1951), (-0.3536, 0.8536, -0.3827), (-0.3182, 0.7682, -0.5556), (-0.2706, 0.6533, -0.7071), (-0.2126, 0.5133, -0.8315), (-0.1464, 0.3536, -0.9239), (-0.07466, 0.1802, -0.9808), (-0.1913, 0.9619, 0.1951), (-0.1951, 0.9808, 7.55e-08), (-0.1913, 0.9619, -0.1951), (-0.1802, 0.9061, -0.3827), (-0.1622, 0.8155, -0.5556), (-0.1379, 0.6935, -0.7071), (-0.1084, 0.5449, -0.8315), (-0.07466, 0.3753, -0.9239), (-0.03806, 0.1913, -0.9808), (3.937e-07, 0.9808, 0.1951), (3.788e-07, 1.0, 7.55e-08), (3.937e-07, 0.9808, -0.1951), (2.298e-07, 0.9239, -0.3827), (3.341e-07, 0.8315, -0.5556), (3.192e-07, 0.7071, -0.7071), (3.415e-07, 0.5556, -0.8315), (3.043e-07, 0.3827, -0.9239), (3.08e-07, 0.1951, -0.9808), (0.1913, 0.9619, 0.1951), (0.1951, 0.9808, 7.55e-08), (0.1913, 0.9619, -0.1951), (0.1802, 0.9061, -0.3827), (0.1622, 0.8155, -0.5556), (0.138, 0.6935, -0.7071), (0.1084, 0.5449, -0.8315), (0.07466, 0.3753, -0.9239), (0.03806, 0.1913, -0.9808), (0.3753, 0.9061, 0.1951), (0.3827, 0.9239, 7.55e-08), (0.3753, 0.9061, -0.1951), (0.3536, 0.8536, -0.3827), (0.3182, 0.7682, -0.5556), (0.2706, 0.6533, -0.7071), (0.2126, 0.5133, -0.8315), (0.1464, 0.3536, -0.9239), (0.07466, 0.1802, -0.9808), (0.5449, 0.8155, 0.1951), (0.5556, 0.8315, 7.55e-08), (0.5449, 0.8155, -0.1951), (0.5133, 0.7682, -0.3827), (0.4619, 0.6913, -0.5556), (0.3928, 0.5879, -0.7071), (0.3087, 0.4619, -0.8315), (0.2126, 0.3182, -0.9239), (0.1084, 0.1622, -0.9808), (0.6935, 0.6935, 0.1951), (0.7071, 0.7071, 7.55e-08), (0.6935, 0.6935, -0.1951), (0.6533, 0.6533, -0.3827), (0.5879, 0.5879, -0.5556), (0.5, 0.5, -0.7071), (0.3928, 0.3928, -0.8315), (0.2706, 0.2706, -0.9239), (0.138, 0.1379, -0.9808), (0.8155, 0.5449, 0.1951), (0.8315, 0.5556, 7.55e-08), (0.8155, 0.5449, -0.1951), (0.7682, 0.5133, -0.3827), (0.6913, 0.4619, -0.5556), (0.5879, 0.3928, -0.7071), (0.4619, 0.3087, -0.8315), (0.3182, 0.2126, -0.9239), (0.1622, 0.1084, -0.9808), (0.9061, 0.3753, 0.1951), (0.9239, 0.3827, 7.55e-08), (0.9061, 0.3753, -0.1951), (0.8536, 0.3536, -0.3827), (0.7682, 0.3182, -0.5556), (0.6533, 0.2706, -0.7071), (0.5133, 0.2126, -0.8315), (0.3536, 0.1464, -0.9239), (0.1802, 0.07466, -0.9808), (0.9619, 0.1913, 0.1951), (0.9808, 0.1951, 7.55e-08), (0.9619, 0.1913, -0.1951), (0.9061, 0.1802, -0.3827), (0.8155, 0.1622, -0.5556), (0.6935, 0.1379, -0.7071), (0.5449, 0.1084, -0.8315), (0.3753, 0.07466, -0.9239), (0.1913, 0.03806, -0.9808), (0.9808, -8.544e-08, 0.1951), (1.0, -1.003e-07, 7.55e-08), (0.9808, -8.544e-08, -0.1951), (0.9239, 6.357e-08, -0.3827), (0.8315, -8.544e-08, -0.5556), (0.7071, -2.584e-08, -0.7071), (0.5556, -1.094e-08, -0.8315), (0.3827, 3.964e-09, -0.9239), (0.1951, 3.964e-09, -0.9808), (0.9619, -0.1913, 0.1951), (0.9808, -0.1951, 7.55e-08), (0.9619, -0.1913, -0.1951), (0.9061, -0.1802, -0.3827), (0.8155, -0.1622, -0.5556), (0.6935, -0.1379, -0.7071), (0.5449, -0.1084, -0.8315), (0.3753, -0.07466, -0.9239), (0.1913, -0.03806, -0.9808), (0.9061, -0.3753, 0.1951), (0.9239, -0.3827, 7.55e-08), (0.9061, -0.3753, -0.1951), (0.8536, -0.3536, -0.3827), (0.7682, -0.3182, -0.5556), (0.6533, -0.2706, -0.7071), (0.5133, -0.2126, -0.8315), (0.3536, -0.1464, -0.9239), (0.1802, -0.07466, -0.9808), (0.8155, -0.5449, 0.1951), (0.8315, -0.5556, 7.55e-08), (0.8155, -0.5449, -0.1951), (0.7682, -0.5133, -0.3827), (0.6913, -0.4619, -0.5556), (0.5879, -0.3928, -0.7071), (0.4619, -0.3087, -0.8315), (0.3182, -0.2126, -0.9239), (0.1622, -0.1084, -0.9808), (0.6935, -0.6935, 0.1951), (0.7071, -0.7071, 7.55e-08), (0.6935, -0.6935, -0.1951), (0.6533, -0.6533, -0.3827), (0.5879, -0.5879, -0.5556), (0.5, -0.5, -0.7071), (0.3928, -0.3928, -0.8315), (0.2706, -0.2706, -0.9239), (0.1379, -0.1379, -0.9808), (0.5449, -0.8155, 0.1951), (0.5556, -0.8315, 7.55e-08), (0.5449, -0.8155, -0.1951), (0.5133, -0.7682, -0.3827), (0.4619, -0.6913, -0.5556), (0.3928, -0.5879, -0.7071), (0.3087, -0.4619, -0.8315), (0.2126, -0.3182, -0.9239), (0.1084, -0.1622, -0.9808), (3.258e-07, 0.0, -1.0), (0.3753, -0.9061, 0.1951), (0.3827, -0.9239, 7.55e-08), (0.3753, -0.9061, -0.1951), (0.3536, -0.8536, -0.3827), (0.3182, -0.7682, -0.5556), (0.2706, -0.6533, -0.7071), (0.2126, -0.5133, -0.8315), (0.1464, -0.3536, -0.9239), (0.07466, -0.1802, -0.9808), (0.1913, -0.9619, 0.1951), (0.1951, -0.9808, 7.55e-08), (0.1913, -0.9619, -0.1951), (0.1802, -0.9061, -0.3827), (0.1622, -0.8155, -0.5556), (0.1379, -0.6935, -0.7071), (0.1084, -0.5449, -0.8315), (0.07466, -0.3753, -0.9239), (0.03806, -0.1913, -0.9808), (9.567e-08, -0.9808, 0.1951), (1.404e-07, -1.0, 7.55e-08), (9.567e-08, -0.9808, -0.1951), (3.192e-07, -0.9239, -0.3827), (1.404e-07, -0.8315, -0.5556), (1.851e-07, -0.7071, -0.7071), (2.596e-07, -0.5556, -0.8315), (2.521e-07, -0.3827, -0.9239), (3.155e-07, -0.1951, -0.9808), (-0.1913, -0.9619, 0.1951), (-0.1951, -0.9808, 7.55e-08), (-0.1913, -0.9619, -0.1951), (-0.1802, -0.9061, -0.3827), (-0.1622, -0.8155, -0.5556), (-0.1379, -0.6935, -0.7071), (-0.1084, -0.5449, -0.8315), (-0.07466, -0.3753, -0.9239), (-0.03806, -0.1913, -0.9808), (-0.3753, -0.9061, 0.1951), (-0.3827, -0.9239, 7.55e-08), (-0.3753, -0.9061, -0.1951), (-0.3536, -0.8536, -0.3827), (-0.3182, -0.7682, -0.5556), (-0.2706, -0.6533, -0.7071), (-0.2126, -0.5133, -0.8315), (-0.1464, -0.3536, -0.9239), (-0.07466, -0.1802, -0.9808), (-0.5449, -0.8155, 0.1951), (-0.5556, -0.8315, 7.55e-08), (-0.5449, -0.8155, -0.1951), (-0.5133, -0.7682, -0.3827), (-0.4619, -0.6913, -0.5556), (-0.3928, -0.5879, -0.7071), (-0.3087, -0.4619, -0.8315), (-0.2126, -0.3182, -0.9239), (-0.1084, -0.1622, -0.9808), (-0.6935, -0.6935, 0.1951), (-0.7071, -0.7071, 7.55e-08), (-0.6935, -0.6935, -0.1951), (-0.6533, -0.6533, -0.3827), (-0.5879, -0.5879, -0.5556), (-0.5, -0.5, -0.7071), (-0.3928, -0.3928, -0.8315), (-0.2706, -0.2706, -0.9239), (-0.1379, -0.1379, -0.9808), (-0.8155, -0.5449, 0.1951), (-0.8315, -0.5556, 7.55e-08), (-0.8155, -0.5449, -0.1951), (-0.7682, -0.5133, -0.3827), (-0.6913, -0.4619, -0.5556), (-0.5879, -0.3928, -0.7071), (-0.4619, -0.3087, -0.8315), (-0.3182, -0.2126, -0.9239), (-0.1622, -0.1084, -0.9808), (-0.9061, -0.3753, 0.1951), (-0.9239, -0.3827, 7.55e-08), (-0.9061, -0.3753, -0.1951), (-0.8536, -0.3536, -0.3827), (-0.7682, -0.3182, -0.5556), (-0.6533, -0.2706, -0.7071), (-0.5133, -0.2126, -0.8315), (-0.3536, -0.1464, -0.9239), (-0.1802, -0.07466, -0.9808), (-0.9619, -0.1913, 0.1951), (-0.9808, -0.1951, 7.55e-08), (-0.9619, -0.1913, -0.1951), (-0.9061, -0.1802, -0.3827), (-0.8155, -0.1622, -0.5556), (-0.6935, -0.1379, -0.7071), (-0.5449, -0.1084, -0.8315), (-0.3753, -0.07466, -0.9239), (-0.1913, -0.03806, -0.9808), (0.2043, -0.6734, -0.7071), (0.2402, -0.7918, -0.5556), (0.2669, -0.8798, -0.3827), (0.2833, -0.934, -0.1951), (0.2889, -0.9523, 7.55e-08), (0.2833, -0.934, 0.1951), (0.05636, -0.1858, -0.9808), (0.1106, -0.3644, -0.9239), (0.1605, -0.5291, -0.8315)], [], [(8, 7, 16, 17), (6, 5, 14, 15), (4, 3, 12, 13), (2, 1, 10, 11), (7, 6, 15, 16), (5, 4, 13, 14), (3, 2, 11, 12), (1, 0, 9, 10), (14, 13, 22, 23), (12, 11, 20, 21), (10, 9, 18, 19), (17, 16, 25, 26), (15, 14, 23, 24), (13, 12, 21, 22), (11, 10, 19, 20), (16, 15, 24, 25), (23, 22, 31, 32), (21, 20, 29, 30), (19, 18, 27, 28), (26, 25, 34, 35), (24, 23, 32, 33), (22, 21, 30, 31), (20, 19, 28, 29), (25, 24, 33, 34), (32, 31, 40, 41), (30, 29, 38, 39), (28, 27, 36, 37), (35, 34, 43, 44), (33, 32, 41, 42), (31, 30, 39, 40), (29, 28, 37, 38), (34, 33, 42, 43), (41, 40, 49, 50), (39, 38, 47, 48), (37, 36, 45, 46), (44, 43, 52, 53), (42, 41, 50, 51), (40, 39, 48, 49), (38, 37, 46, 47), (43, 42, 51, 52), (50, 49, 58, 59), (48, 47, 56, 57), (46, 45, 54, 55), (53, 52, 61, 62), (51, 50, 59, 60), (49, 48, 57, 58), (47, 46, 55, 56), (52, 51, 60, 61), (59, 58, 67, 68), (57, 56, 65, 66), (55, 54, 63, 64), (62, 61, 70, 71), (60, 59, 68, 69), (58, 57, 66, 67), (56, 55, 64, 65), (61, 60, 69, 70), (68, 67, 76, 77), (66, 65, 74, 75), (64, 63, 72, 73), (71, 70, 79, 80), (69, 68, 77, 78), (67, 66, 75, 76), (65, 64, 73, 74), (70, 69, 78, 79), (77, 76, 85, 86), (75, 74, 83, 84), (73, 72, 81, 82), (80, 79, 88, 89), (78, 77, 86, 87), (76, 75, 84, 85), (74, 73, 82, 83), (79, 78, 87, 88), (86, 85, 94, 95), (84, 83, 92, 93), (82, 81, 90, 91), (89, 88, 97, 98), (87, 86, 95, 96), (85, 84, 93, 94), (83, 82, 91, 92), (88, 87, 96, 97), (95, 94, 103, 104), (93, 92, 101, 102), (91, 90, 99, 100), (98, 97, 106, 107), (96, 95, 104, 105), (94, 93, 102, 103), (92, 91, 100, 101), (97, 96, 105, 106), (104, 103, 112, 113), (102, 101, 110, 111), (100, 99, 108, 109), (107, 106, 115, 116), (105, 104, 113, 114), (103, 102, 111, 112), (101, 100, 109, 110), (106, 105, 114, 115), (113, 112, 121, 122), (111, 110, 119, 120), (109, 108, 117, 118), (116, 115, 124, 125), (114, 113, 122, 123), (112, 111, 120, 121), (110, 109, 118, 119), (115, 114, 123, 124), (122, 121, 130, 131), (120, 119, 128, 129), (118, 117, 126, 127), (125, 124, 133, 134), (123, 122, 131, 132), (121, 120, 129, 130), (119, 118, 127, 128), (124, 123, 132, 133), (131, 130, 139, 140), (129, 128, 137, 138), (134, 133, 142, 143), (132, 131, 140, 141), (130, 129, 138, 139), (128, 127, 136, 137), (133, 132, 141, 142), (140, 139, 148, 149), (138, 137, 146, 147), (143, 142, 151, 152), (141, 140, 149, 150), (139, 138, 147, 148), (137, 136, 145, 146), (142, 141, 150, 151), (149, 148, 157, 158), (147, 146, 155, 156), (145, 144, 153, 154), (152, 151, 160, 161), (150, 149, 158, 159), (148, 147, 156, 157), (146, 145, 154, 155), (151, 150, 159, 160), (158, 157, 166, 167), (156, 155, 164, 165), (154, 153, 162, 163), (161, 160, 169, 170), (159, 158, 167, 168), (157, 156, 165, 166), (155, 154, 163, 164), (160, 159, 168, 169), (167, 166, 175, 176), (165, 164, 173, 174), (163, 162, 171, 172), (170, 169, 178, 179), (168, 167, 176, 177), (166, 165, 174, 175), (164, 163, 172, 173), (169, 168, 177, 178), (176, 175, 184, 185), (174, 173, 182, 183), (172, 171, 180, 181), (179, 178, 187, 188), (177, 176, 185, 186), (175, 174, 183, 184), (173, 172, 181, 182), (178, 177, 186, 187), (185, 184, 193, 194), (183, 182, 191, 192), (181, 180, 189, 190), (188, 187, 196, 197), (186, 185, 194, 195), (184, 183, 192, 193), (182, 181, 190, 191), (187, 186, 195, 196), (194, 193, 203, 204), (192, 191, 201, 202), (190, 189, 199, 200), (197, 196, 206, 207), (195, 194, 204, 205), (193, 192, 202, 203), (191, 190, 200, 201), (196, 195, 205, 206), (289, 290, 212, 213), (291, 292, 210, 211), (293, 294, 208, 209), (295, 296, 215, 216), (297, 289, 213, 214), (290, 291, 211, 212), (292, 293, 209, 210), (296, 297, 214, 215), (213, 212, 221, 222), (211, 210, 219, 220), (209, 208, 217, 218), (216, 215, 224, 225), (214, 213, 222, 223), (212, 211, 220, 221), (210, 209, 218, 219), (215, 214, 223, 224), (222, 221, 230, 231), (220, 219, 228, 229), (218, 217, 226, 227), (225, 224, 233, 234), (223, 222, 231, 232), (221, 220, 229, 230), (219, 218, 227, 228), (224, 223, 232, 233), (231, 230, 239, 240), (229, 228, 237, 238), (227, 226, 235, 236), (234, 233, 242, 243), (232, 231, 240, 241), (230, 229, 238, 239), (228, 227, 236, 237), (233, 232, 241, 242), (240, 239, 248, 249), (238, 237, 246, 247), (236, 235, 244, 245), (243, 242, 251, 252), (241, 240, 249, 250), (239, 238, 247, 248), (237, 236, 245, 246), (242, 241, 250, 251), (249, 248, 257, 258), (247, 246, 255, 256), (245, 244, 253, 254), (252, 251, 260, 261), (250, 249, 258, 259), (248, 247, 256, 257), (246, 245, 254, 255), (251, 250, 259, 260), (258, 257, 266, 267), (256, 255, 264, 265), (254, 253, 262, 263), (261, 260, 269, 270), (259, 258, 267, 268), (257, 256, 265, 266), (255, 254, 263, 264), (260, 259, 268, 269), (267, 266, 275, 276), (265, 264, 273, 274), (263, 262, 271, 272), (270, 269, 278, 279), (268, 267, 276, 277), (266, 265, 274, 275), (264, 263, 272, 273), (269, 268, 277, 278), (276, 275, 284, 285), (274, 273, 282, 283), (272, 271, 280, 281), (0, 280, 271, 262, 253, 244, 235, 226, 217, 208, 294, 199, 189, 180, 171, 162, 153, 144, 135, 126, 117, 108, 99, 90, 81, 72, 63, 54, 45, 36, 27, 18, 9), (279, 278, 287, 288), (277, 276, 285, 286), (275, 274, 283, 284), (273, 272, 281, 282), (136, 135, 144, 145), (278, 277, 286, 287), (198, 8, 17), (198, 17, 26), (198, 26, 35), (198, 35, 44), (198, 44, 53), (198, 53, 62), (198, 62, 71), (198, 71, 80), (198, 80, 89), (198, 89, 98), (198, 98, 107), (198, 107, 116), (198, 116, 125), (198, 125, 134), (198, 134, 143), (198, 143, 152), (198, 152, 161), (198, 161, 170), (198, 170, 179), (198, 179, 188), (198, 188, 197), (198, 197, 207), (198, 207, 295, 216), (198, 216, 225), (198, 225, 234), (198, 234, 243), (198, 243, 252), (198, 252, 261), (198, 261, 270), (198, 270, 279), (198, 279, 288), (136, 127, 126, 135), (285, 284, 4, 5), (283, 282, 2, 3), (281, 280, 0, 1), (288, 287, 7, 8), (286, 285, 5, 6), (284, 283, 3, 4), (282, 281, 1, 2), (198, 288, 8), (287, 286, 6, 7), (206, 205, 297, 296), (201, 200, 293, 292), (203, 202, 291, 290), (205, 204, 289, 297), (207, 206, 296, 295), (200, 199, 294, 293), (202, 201, 292, 291), (204, 203, 290, 289)])
me_sphere_001.use_remesh_preserve_volume = False
me_sphere_001.use_remesh_preserve_attributes = False
me_sphere_001.use_mirror_vertex_groups = False
me_sphere_001.update()
me_sphere = bpy.data.meshes.new('Sphere')
me_sphere.from_pydata([(-0.9808, 0.0, 0.1951), (-1.0, 0.0, 7.55e-08), (-0.9808, 0.0, -0.1951), (-0.9239, 0.0, -0.3827), (-0.8315, 0.0, -0.5556), (-0.7071, 0.0, -0.7071), (-0.5556, 0.0, -0.8315), (-0.3827, 0.0, -0.9239), (-0.1951, 0.0, -0.9808), (-0.9619, 0.1913, 0.1951), (-0.9808, 0.1951, 7.55e-08), (-0.9619, 0.1913, -0.1951), (-0.9061, 0.1802, -0.3827), (-0.8155, 0.1622, -0.5556), (-0.6935, 0.1379, -0.7071), (-0.5449, 0.1084, -0.8315), (-0.3753, 0.07466, -0.9239), (-0.1913, 0.03806, -0.9808), (-0.9061, 0.3753, 0.1951), (-0.9239, 0.3827, 7.55e-08), (-0.9061, 0.3753, -0.1951), (-0.8536, 0.3536, -0.3827), (-0.7682, 0.3182, -0.5556), (-0.6533, 0.2706, -0.7071), (-0.5133, 0.2126, -0.8315), (-0.3536, 0.1464, -0.9239), (-0.1802, 0.07466, -0.9808), (-0.8155, 0.5449, 0.1951), (-0.8315, 0.5556, 7.55e-08), (-0.8155, 0.5449, -0.1951), (-0.7682, 0.5133, -0.3827), (-0.6913, 0.4619, -0.5556), (-0.5879, 0.3928, -0.7071), (-0.4619, 0.3087, -0.8315), (-0.3182, 0.2126, -0.9239), (-0.1622, 0.1084, -0.9808), (-0.6935, 0.6935, 0.1951), (-0.7071, 0.7071, 7.55e-08), (-0.6935, 0.6935, -0.1951), (-0.6533, 0.6533, -0.3827), (-0.5879, 0.5879, -0.5556), (-0.5, 0.5, -0.7071), (-0.3928, 0.3928, -0.8315), (-0.2706, 0.2706, -0.9239), (-0.1379, 0.1379, -0.9808), (-0.5449, 0.8155, 0.1951), (-0.5556, 0.8315, 7.55e-08), (-0.5449, 0.8155, -0.1951), (-0.5133, 0.7682, -0.3827), (-0.4619, 0.6913, -0.5556), (-0.3928, 0.5879, -0.7071), (-0.3087, 0.4619, -0.8315), (-0.2126, 0.3182, -0.9239), (-0.1084, 0.1622, -0.9808), (-0.3753, 0.9061, 0.1951), (-0.3827, 0.9239, 7.55e-08), (-0.3753, 0.9061, -0.1951), (-0.3536, 0.8536, -0.3827), (-0.3182, 0.7682, -0.5556), (-0.2706, 0.6533, -0.7071), (-0.2126, 0.5133, -0.8315), (-0.1464, 0.3536, -0.9239), (-0.07466, 0.1802, -0.9808), (-0.1913, 0.9619, 0.1951), (-0.1951, 0.9808, 7.55e-08), (-0.1913, 0.9619, -0.1951), (-0.1802, 0.9061, -0.3827), (-0.1622, 0.8155, -0.5556), (-0.1379, 0.6935, -0.7071), (-0.1084, 0.5449, -0.8315), (-0.07466, 0.3753, -0.9239), (-0.03806, 0.1913, -0.9808), (3.937e-07, 0.9808, 0.1951), (3.788e-07, 1.0, 7.55e-08), (3.937e-07, 0.9808, -0.1951), (2.298e-07, 0.9239, -0.3827), (3.341e-07, 0.8315, -0.5556), (3.192e-07, 0.7071, -0.7071), (3.415e-07, 0.5556, -0.8315), (3.043e-07, 0.3827, -0.9239), (3.08e-07, 0.1951, -0.9808), (0.1913, 0.9619, 0.1951), (0.1951, 0.9808, 7.55e-08), (0.1913, 0.9619, -0.1951), (0.1802, 0.9061, -0.3827), (0.1622, 0.8155, -0.5556), (0.138, 0.6935, -0.7071), (0.1084, 0.5449, -0.8315), (0.07466, 0.3753, -0.9239), (0.03806, 0.1913, -0.9808), (0.3753, 0.9061, 0.1951), (0.3827, 0.9239, 7.55e-08), (0.3753, 0.9061, -0.1951), (0.3536, 0.8536, -0.3827), (0.3182, 0.7682, -0.5556), (0.2706, 0.6533, -0.7071), (0.2126, 0.5133, -0.8315), (0.1464, 0.3536, -0.9239), (0.07466, 0.1802, -0.9808), (0.5449, 0.8155, 0.1951), (0.5556, 0.8315, 7.55e-08), (0.5449, 0.8155, -0.1951), (0.5133, 0.7682, -0.3827), (0.4619, 0.6913, -0.5556), (0.3928, 0.5879, -0.7071), (0.3087, 0.4619, -0.8315), (0.2126, 0.3182, -0.9239), (0.1084, 0.1622, -0.9808), (0.6935, 0.6935, 0.1951), (0.7071, 0.7071, 7.55e-08), (0.6935, 0.6935, -0.1951), (0.6533, 0.6533, -0.3827), (0.5879, 0.5879, -0.5556), (0.5, 0.5, -0.7071), (0.3928, 0.3928, -0.8315), (0.2706, 0.2706, -0.9239), (0.138, 0.1379, -0.9808), (0.8155, 0.5449, 0.1951), (0.8315, 0.5556, 7.55e-08), (0.8155, 0.5449, -0.1951), (0.7682, 0.5133, -0.3827), (0.6913, 0.4619, -0.5556), (0.5879, 0.3928, -0.7071), (0.4619, 0.3087, -0.8315), (0.3182, 0.2126, -0.9239), (0.1622, 0.1084, -0.9808), (0.9061, 0.3753, 0.1951), (0.9239, 0.3827, 7.55e-08), (0.9061, 0.3753, -0.1951), (0.8536, 0.3536, -0.3827), (0.7682, 0.3182, -0.5556), (0.6533, 0.2706, -0.7071), (0.5133, 0.2126, -0.8315), (0.3536, 0.1464, -0.9239), (0.1802, 0.07466, -0.9808), (0.9619, 0.1913, 0.1951), (0.9808, 0.1951, 7.55e-08), (0.9619, 0.1913, -0.1951), (0.9061, 0.1802, -0.3827), (0.8155, 0.1622, -0.5556), (0.6935, 0.1379, -0.7071), (0.5449, 0.1084, -0.8315), (0.3753, 0.07466, -0.9239), (0.1913, 0.03806, -0.9808), (0.9808, -8.544e-08, 0.1951), (1.0, -1.003e-07, 7.55e-08), (0.9808, -8.544e-08, -0.1951), (0.9239, 6.357e-08, -0.3827), (0.8315, -8.544e-08, -0.5556), (0.7071, -2.584e-08, -0.7071), (0.5556, -1.094e-08, -0.8315), (0.3827, 3.964e-09, -0.9239), (0.1951, 3.964e-09, -0.9808), (0.9619, -0.1913, 0.1951), (0.9808, -0.1951, 7.55e-08), (0.9619, -0.1913, -0.1951), (0.9061, -0.1802, -0.3827), (0.8155, -0.1622, -0.5556), (0.6935, -0.1379, -0.7071), (0.5449, -0.1084, -0.8315), (0.3753, -0.07466, -0.9239), (0.1913, -0.03806, -0.9808), (0.9061, -0.3753, 0.1951), (0.9239, -0.3827, 7.55e-08), (0.9061, -0.3753, -0.1951), (0.8536, -0.3536, -0.3827), (0.7682, -0.3182, -0.5556), (0.6533, -0.2706, -0.7071), (0.5133, -0.2126, -0.8315), (0.3536, -0.1464, -0.9239), (0.1802, -0.07466, -0.9808), (0.8155, -0.5449, 0.1951), (0.8315, -0.5556, 7.55e-08), (0.8155, -0.5449, -0.1951), (0.7682, -0.5133, -0.3827), (0.6913, -0.4619, -0.5556), (0.5879, -0.3928, -0.7071), (0.4619, -0.3087, -0.8315), (0.3182, -0.2126, -0.9239), (0.1622, -0.1084, -0.9808), (0.6935, -0.6935, 0.1951), (0.7071, -0.7071, 7.55e-08), (0.6935, -0.6935, -0.1951), (0.6533, -0.6533, -0.3827), (0.5879, -0.5879, -0.5556), (0.5, -0.5, -0.7071), (0.3928, -0.3928, -0.8315), (0.2706, -0.2706, -0.9239), (0.1379, -0.1379, -0.9808), (0.5449, -0.8155, 0.1951), (0.5556, -0.8315, 7.55e-08), (0.5449, -0.8155, -0.1951), (0.5133, -0.7682, -0.3827), (0.4619, -0.6913, -0.5556), (0.3928, -0.5879, -0.7071), (0.3087, -0.4619, -0.8315), (0.2126, -0.3182, -0.9239), (0.1084, -0.1622, -0.9808), (3.258e-07, 0.0, -1.0), (0.3753, -0.9061, 0.1951), (0.3827, -0.9239, 7.55e-08), (0.3753, -0.9061, -0.1951), (0.3536, -0.8536, -0.3827), (0.3182, -0.7682, -0.5556), (0.2706, -0.6533, -0.7071), (0.2126, -0.5133, -0.8315), (0.1464, -0.3536, -0.9239), (0.07466, -0.1802, -0.9808), (0.1913, -0.9619, 0.1951), (0.1951, -0.9808, 7.55e-08), (0.1913, -0.9619, -0.1951), (0.1802, -0.9061, -0.3827), (0.1622, -0.8155, -0.5556), (0.1379, -0.6935, -0.7071), (0.1084, -0.5449, -0.8315), (0.07466, -0.3753, -0.9239), (0.03806, -0.1913, -0.9808), (9.567e-08, -0.9808, 0.1951), (1.404e-07, -1.0, 7.55e-08), (9.567e-08, -0.9808, -0.1951), (3.192e-07, -0.9239, -0.3827), (1.404e-07, -0.8315, -0.5556), (1.851e-07, -0.7071, -0.7071), (2.596e-07, -0.5556, -0.8315), (2.521e-07, -0.3827, -0.9239), (3.155e-07, -0.1951, -0.9808), (-0.1913, -0.9619, 0.1951), (-0.1951, -0.9808, 7.55e-08), (-0.1913, -0.9619, -0.1951), (-0.1802, -0.9061, -0.3827), (-0.1622, -0.8155, -0.5556), (-0.1379, -0.6935, -0.7071), (-0.1084, -0.5449, -0.8315), (-0.07466, -0.3753, -0.9239), (-0.03806, -0.1913, -0.9808), (-0.3753, -0.9061, 0.1951), (-0.3827, -0.9239, 7.55e-08), (-0.3753, -0.9061, -0.1951), (-0.3536, -0.8536, -0.3827), (-0.3182, -0.7682, -0.5556), (-0.2706, -0.6533, -0.7071), (-0.2126, -0.5133, -0.8315), (-0.1464, -0.3536, -0.9239), (-0.07466, -0.1802, -0.9808), (-0.5449, -0.8155, 0.1951), (-0.5556, -0.8315, 7.55e-08), (-0.5449, -0.8155, -0.1951), (-0.5133, -0.7682, -0.3827), (-0.4619, -0.6913, -0.5556), (-0.3928, -0.5879, -0.7071), (-0.3087, -0.4619, -0.8315), (-0.2126, -0.3182, -0.9239), (-0.1084, -0.1622, -0.9808), (-0.6935, -0.6935, 0.1951), (-0.7071, -0.7071, 7.55e-08), (-0.6935, -0.6935, -0.1951), (-0.6533, -0.6533, -0.3827), (-0.5879, -0.5879, -0.5556), (-0.5, -0.5, -0.7071), (-0.3928, -0.3928, -0.8315), (-0.2706, -0.2706, -0.9239), (-0.1379, -0.1379, -0.9808), (-0.8155, -0.5449, 0.1951), (-0.8315, -0.5556, 7.55e-08), (-0.8155, -0.5449, -0.1951), (-0.7682, -0.5133, -0.3827), (-0.6913, -0.4619, -0.5556), (-0.5879, -0.3928, -0.7071), (-0.4619, -0.3087, -0.8315), (-0.3182, -0.2126, -0.9239), (-0.1622, -0.1084, -0.9808), (-0.9061, -0.3753, 0.1951), (-0.9239, -0.3827, 7.55e-08), (-0.9061, -0.3753, -0.1951), (-0.8536, -0.3536, -0.3827), (-0.7682, -0.3182, -0.5556), (-0.6533, -0.2706, -0.7071), (-0.5133, -0.2126, -0.8315), (-0.3536, -0.1464, -0.9239), (-0.1802, -0.07466, -0.9808), (-0.9619, -0.1913, 0.1951), (-0.9808, -0.1951, 7.55e-08), (-0.9619, -0.1913, -0.1951), (-0.9061, -0.1802, -0.3827), (-0.8155, -0.1622, -0.5556), (-0.6935, -0.1379, -0.7071), (-0.5449, -0.1084, -0.8315), (-0.3753, -0.07466, -0.9239), (-0.1913, -0.03806, -0.9808), (0.2043, -0.6734, -0.7071), (0.2402, -0.7918, -0.5556), (0.2669, -0.8798, -0.3827), (0.2833, -0.934, -0.1951), (0.2889, -0.9523, 7.55e-08), (0.2833, -0.934, 0.1951), (0.05636, -0.1858, -0.9808), (0.1106, -0.3644, -0.9239), (0.1605, -0.5291, -0.8315)], [], [(8, 7, 16, 17), (6, 5, 14, 15), (4, 3, 12, 13), (2, 1, 10, 11), (7, 6, 15, 16), (5, 4, 13, 14), (3, 2, 11, 12), (1, 0, 9, 10), (14, 13, 22, 23), (12, 11, 20, 21), (10, 9, 18, 19), (17, 16, 25, 26), (15, 14, 23, 24), (13, 12, 21, 22), (11, 10, 19, 20), (16, 15, 24, 25), (23, 22, 31, 32), (21, 20, 29, 30), (19, 18, 27, 28), (26, 25, 34, 35), (24, 23, 32, 33), (22, 21, 30, 31), (20, 19, 28, 29), (25, 24, 33, 34), (32, 31, 40, 41), (30, 29, 38, 39), (28, 27, 36, 37), (35, 34, 43, 44), (33, 32, 41, 42), (31, 30, 39, 40), (29, 28, 37, 38), (34, 33, 42, 43), (41, 40, 49, 50), (39, 38, 47, 48), (37, 36, 45, 46), (44, 43, 52, 53), (42, 41, 50, 51), (40, 39, 48, 49), (38, 37, 46, 47), (43, 42, 51, 52), (50, 49, 58, 59), (48, 47, 56, 57), (46, 45, 54, 55), (53, 52, 61, 62), (51, 50, 59, 60), (49, 48, 57, 58), (47, 46, 55, 56), (52, 51, 60, 61), (59, 58, 67, 68), (57, 56, 65, 66), (55, 54, 63, 64), (62, 61, 70, 71), (60, 59, 68, 69), (58, 57, 66, 67), (56, 55, 64, 65), (61, 60, 69, 70), (68, 67, 76, 77), (66, 65, 74, 75), (64, 63, 72, 73), (71, 70, 79, 80), (69, 68, 77, 78), (67, 66, 75, 76), (65, 64, 73, 74), (70, 69, 78, 79), (77, 76, 85, 86), (75, 74, 83, 84), (73, 72, 81, 82), (80, 79, 88, 89), (78, 77, 86, 87), (76, 75, 84, 85), (74, 73, 82, 83), (79, 78, 87, 88), (86, 85, 94, 95), (84, 83, 92, 93), (82, 81, 90, 91), (89, 88, 97, 98), (87, 86, 95, 96), (85, 84, 93, 94), (83, 82, 91, 92), (88, 87, 96, 97), (95, 94, 103, 104), (93, 92, 101, 102), (91, 90, 99, 100), (98, 97, 106, 107), (96, 95, 104, 105), (94, 93, 102, 103), (92, 91, 100, 101), (97, 96, 105, 106), (104, 103, 112, 113), (102, 101, 110, 111), (100, 99, 108, 109), (107, 106, 115, 116), (105, 104, 113, 114), (103, 102, 111, 112), (101, 100, 109, 110), (106, 105, 114, 115), (113, 112, 121, 122), (111, 110, 119, 120), (109, 108, 117, 118), (116, 115, 124, 125), (114, 113, 122, 123), (112, 111, 120, 121), (110, 109, 118, 119), (115, 114, 123, 124), (122, 121, 130, 131), (120, 119, 128, 129), (118, 117, 126, 127), (125, 124, 133, 134), (123, 122, 131, 132), (121, 120, 129, 130), (119, 118, 127, 128), (124, 123, 132, 133), (131, 130, 139, 140), (129, 128, 137, 138), (134, 133, 142, 143), (132, 131, 140, 141), (130, 129, 138, 139), (128, 127, 136, 137), (133, 132, 141, 142), (140, 139, 148, 149), (138, 137, 146, 147), (143, 142, 151, 152), (141, 140, 149, 150), (139, 138, 147, 148), (137, 136, 145, 146), (142, 141, 150, 151), (149, 148, 157, 158), (147, 146, 155, 156), (145, 144, 153, 154), (152, 151, 160, 161), (150, 149, 158, 159), (148, 147, 156, 157), (146, 145, 154, 155), (151, 150, 159, 160), (158, 157, 166, 167), (156, 155, 164, 165), (154, 153, 162, 163), (161, 160, 169, 170), (159, 158, 167, 168), (157, 156, 165, 166), (155, 154, 163, 164), (160, 159, 168, 169), (167, 166, 175, 176), (165, 164, 173, 174), (163, 162, 171, 172), (170, 169, 178, 179), (168, 167, 176, 177), (166, 165, 174, 175), (164, 163, 172, 173), (169, 168, 177, 178), (176, 175, 184, 185), (174, 173, 182, 183), (172, 171, 180, 181), (179, 178, 187, 188), (177, 176, 185, 186), (175, 174, 183, 184), (173, 172, 181, 182), (178, 177, 186, 187), (185, 184, 193, 194), (183, 182, 191, 192), (181, 180, 189, 190), (188, 187, 196, 197), (186, 185, 194, 195), (184, 183, 192, 193), (182, 181, 190, 191), (187, 186, 195, 196), (194, 193, 203, 204), (192, 191, 201, 202), (190, 189, 199, 200), (197, 196, 206, 207), (195, 194, 204, 205), (193, 192, 202, 203), (191, 190, 200, 201), (196, 195, 205, 206), (289, 290, 212, 213), (291, 292, 210, 211), (293, 294, 208, 209), (295, 296, 215, 216), (297, 289, 213, 214), (290, 291, 211, 212), (292, 293, 209, 210), (296, 297, 214, 215), (213, 212, 221, 222), (211, 210, 219, 220), (209, 208, 217, 218), (216, 215, 224, 225), (214, 213, 222, 223), (212, 211, 220, 221), (210, 209, 218, 219), (215, 214, 223, 224), (222, 221, 230, 231), (220, 219, 228, 229), (218, 217, 226, 227), (225, 224, 233, 234), (223, 222, 231, 232), (221, 220, 229, 230), (219, 218, 227, 228), (224, 223, 232, 233), (231, 230, 239, 240), (229, 228, 237, 238), (227, 226, 235, 236), (234, 233, 242, 243), (232, 231, 240, 241), (230, 229, 238, 239), (228, 227, 236, 237), (233, 232, 241, 242), (240, 239, 248, 249), (238, 237, 246, 247), (236, 235, 244, 245), (243, 242, 251, 252), (241, 240, 249, 250), (239, 238, 247, 248), (237, 236, 245, 246), (242, 241, 250, 251), (249, 248, 257, 258), (247, 246, 255, 256), (245, 244, 253, 254), (252, 251, 260, 261), (250, 249, 258, 259), (248, 247, 256, 257), (246, 245, 254, 255), (251, 250, 259, 260), (258, 257, 266, 267), (256, 255, 264, 265), (254, 253, 262, 263), (261, 260, 269, 270), (259, 258, 267, 268), (257, 256, 265, 266), (255, 254, 263, 264), (260, 259, 268, 269), (267, 266, 275, 276), (265, 264, 273, 274), (263, 262, 271, 272), (270, 269, 278, 279), (268, 267, 276, 277), (266, 265, 274, 275), (264, 263, 272, 273), (269, 268, 277, 278), (276, 275, 284, 285), (274, 273, 282, 283), (272, 271, 280, 281), (0, 280, 271, 262, 253, 244, 235, 226, 217, 208, 294, 199, 189, 180, 171, 162, 153, 144, 135, 126, 117, 108, 99, 90, 81, 72, 63, 54, 45, 36, 27, 18, 9), (279, 278, 287, 288), (277, 276, 285, 286), (275, 274, 283, 284), (273, 272, 281, 282), (136, 135, 144, 145), (278, 277, 286, 287), (198, 8, 17), (198, 17, 26), (198, 26, 35), (198, 35, 44), (198, 44, 53), (198, 53, 62), (198, 62, 71), (198, 71, 80), (198, 80, 89), (198, 89, 98), (198, 98, 107), (198, 107, 116), (198, 116, 125), (198, 125, 134), (198, 134, 143), (198, 143, 152), (198, 152, 161), (198, 161, 170), (198, 170, 179), (198, 179, 188), (198, 188, 197), (198, 197, 207), (198, 207, 295, 216), (198, 216, 225), (198, 225, 234), (198, 234, 243), (198, 243, 252), (198, 252, 261), (198, 261, 270), (198, 270, 279), (198, 279, 288), (136, 127, 126, 135), (285, 284, 4, 5), (283, 282, 2, 3), (281, 280, 0, 1), (288, 287, 7, 8), (286, 285, 5, 6), (284, 283, 3, 4), (282, 281, 1, 2), (198, 288, 8), (287, 286, 6, 7), (206, 205, 297, 296), (201, 200, 293, 292), (203, 202, 291, 290), (205, 204, 289, 297), (207, 206, 296, 295), (200, 199, 294, 293), (202, 201, 292, 291), (204, 203, 290, 289)])
me_sphere.use_remesh_preserve_volume = False
me_sphere.use_remesh_preserve_attributes = False
me_sphere.use_mirror_vertex_groups = False
me_sphere.update()
me_plane = bpy.data.meshes.new('Plane')
me_plane.from_pydata([(-0.9, -0.9, 0.0), (0.9, -0.9, 0.0), (-0.9, 0.9, 0.0), (0.9, 0.9, 0.0), (-1.0, 1.0, 0.0), (-1.0, -1.0, 0.0), (1.0, -1.0, 0.0), (1.0, 1.0, 0.0), (-0.9, -0.9, 0.2), (0.9, -0.9, 0.2), (-0.9, 0.9, 0.2), (0.9, 0.9, 0.2), (-1.0, 1.0, 0.2), (-1.0, -1.0, 0.2), (1.0, -1.0, 0.2), (1.0, 1.0, 0.2), (0.9, -0.6429, 0.2), (0.9, -0.3857, 0.2), (0.9, -0.1286, 0.2), (0.9, 0.1286, 0.2), (0.9, 0.3857, 0.2), (0.9, 0.6429, 0.2), (1.0, -0.7143, 0.2), (1.0, -0.4286, 0.2), (1.0, -0.1429, 0.2), (1.0, 0.1429, 0.2), (1.0, 0.4286, 0.2), (1.0, 0.7143, 0.2), (0.9, -0.7714, 0.2), (1.0, -0.8571, 0.2), (0.9, -0.5143, 0.2), (1.0, -0.5714, 0.2), (0.9, -0.2571, 0.2), (1.0, -0.2857, 0.2), (0.9, 2.98e-08, 0.2), (1.0, 0.0, 0.2), (0.9, 0.2571, 0.2), (1.0, 0.2857, 0.2), (0.9, 0.5143, 0.2), (1.0, 0.5714, 0.2), (0.9, 0.7714, 0.2), (1.0, 0.8571, 0.2), (0.9, 0.8357, 0.2), (1.0, 0.9286, 0.2), (0.9, 0.7071, 0.2), (1.0, 0.7857, 0.2), (0.9, 0.5786, 0.2), (1.0, 0.6429, 0.2), (0.9, 0.45, 0.2), (1.0, 0.5, 0.2), (0.9, 0.3214, 0.2), (1.0, 0.3571, 0.2), (0.9, 0.1929, 0.2), (1.0, 0.2143, 0.2), (0.9, 0.06429, 0.2), (1.0, 0.07143, 0.2), (0.9, -0.06429, 0.2), (1.0, -0.07143, 0.2), (0.9, -0.1929, 0.2), (1.0, -0.2143, 0.2), (0.9, -0.3214, 0.2), (1.0, -0.3571, 0.2), (0.9, -0.45, 0.2), (1.0, -0.5, 0.2), (0.9, -0.5786, 0.2), (1.0, -0.6429, 0.2), (0.9, -0.7071, 0.2), (1.0, -0.7857, 0.2), (0.9, -0.8357, 0.2), (1.0, -0.9286, 0.2), (0.9, -0.8679, 0.2), (1.0, -0.9643, 0.2), (0.9, -0.8036, 0.2), (1.0, -0.8929, 0.2), (0.9, -0.7393, 0.2), (1.0, -0.8214, 0.2), (0.9, -0.675, 0.2), (1.0, -0.75, 0.2), (0.9, -0.6107, 0.2), (1.0, -0.6786, 0.2), (0.9, -0.5464, 0.2), (1.0, -0.6071, 0.2), (0.9, -0.4821, 0.2), (1.0, -0.5357, 0.2), (0.9, -0.4179, 0.2), (1.0, -0.4643, 0.2), (0.9, -0.3536, 0.2), (1.0, -0.3929, 0.2), (0.9, -0.2893, 0.2), (1.0, -0.3214, 0.2), (0.9, -0.225, 0.2), (1.0, -0.25, 0.2), (0.9, -0.1607, 0.2), (1.0, -0.1786, 0.2), (0.9, -0.09643, 0.2), (1.0, -0.1071, 0.2), (0.9, -0.03214, 0.2), (1.0, -0.03571, 0.2), (0.9, 0.03214, 0.2), (1.0, 0.03571, 0.2), (0.9, 0.09643, 0.2), (1.0, 0.1071, 0.2), (0.9, 0.1607, 0.2), (1.0, 0.1786, 0.2), (0.9, 0.225, 0.2), (1.0, 0.25, 0.2), (0.9, 0.2893, 0.2), (1.0, 0.3214, 0.2), (0.9, 0.3536, 0.2), (1.0, 0.3929, 0.2), (0.9, 0.4179, 0.2), (1.0, 0.4643, 0.2), (0.9, 0.4821, 0.2), (1.0, 0.5357, 0.2), (0.9, 0.5464, 0.2), (1.0, 0.6071, 0.2), (0.9, 0.6107, 0.2), (1.0, 0.6786, 0.2), (0.9, 0.675, 0.2), (1.0, 0.75, 0.2), (0.9, 0.7393, 0.2), (1.0, 0.8214, 0.2), (0.9, 0.8036, 0.2), (1.0, 0.8929, 0.2), (0.9, 0.8679, 0.2), (1.0, 0.9643, 0.2), (0.0, 0.9, 0.2), (0.0, 1.0, 0.2), (0.45, 0.9, 0.2), (0.5, 1.0, 0.2), (0.675, 0.9, 0.2), (0.75, 1.0, 0.2), (0.225, 0.9, 0.2), (0.25, 1.0, 0.2), (-0.45, 0.9, 0.2), (-0.5, 1.0, 0.2), (-0.225, 0.9, 0.2), (-0.25, 1.0, 0.2), (-0.675, 0.9, 0.2), (-0.75, 1.0, 0.2), (0.7875, 0.9, 0.2), (0.875, 1.0, 0.2), (0.8438, 0.9, 0.2), (0.9375, 1.0, 0.2), (0.8719, 0.9, 0.2), (0.9688, 1.0, 0.2), (0.8156, 0.9, 0.2), (0.9062, 1.0, 0.2), (0.7312, 0.9, 0.2), (0.8125, 1.0, 0.2), (0.7031, 0.9, 0.2), (0.7812, 1.0, 0.2), (0.7594, 0.9, 0.2), (0.8438, 1.0, 0.2), (0.5625, 0.9, 0.2), (0.625, 1.0, 0.2), (0.5063, 0.9, 0.2), (0.5625, 1.0, 0.2), (0.5344, 0.9, 0.2), (0.5938, 1.0, 0.2), (0.4781, 0.9, 0.2), (0.5312, 1.0, 0.2), (0.6187, 0.9, 0.2), (0.6875, 1.0, 0.2), (0.5906, 0.9, 0.2), (0.6562, 1.0, 0.2), (0.6469, 0.9, 0.2), (0.7188, 1.0, 0.2), (0.3375, 0.9, 0.2), (0.375, 1.0, 0.2), (0.3937, 0.9, 0.2), (0.4375, 1.0, 0.2), (0.4219, 0.9, 0.2), (0.4688, 1.0, 0.2), (0.3656, 0.9, 0.2), (0.4062, 1.0, 0.2), (0.2812, 0.9, 0.2), (0.3125, 1.0, 0.2), (0.3094, 0.9, 0.2), (0.3438, 1.0, 0.2), (0.2531, 0.9, 0.2), (0.2812, 1.0, 0.2), (0.1125, 0.9, 0.2), (0.125, 1.0, 0.2), (0.1687, 0.9, 0.2), (0.1875, 1.0, 0.2), (0.1969, 0.9, 0.2), (0.2188, 1.0, 0.2), (0.1406, 0.9, 0.2), (0.1562, 1.0, 0.2), (0.05625, 0.9, 0.2), (0.0625, 1.0, 0.2), (0.08437, 0.9, 0.2), (0.09375, 1.0, 0.2), (0.02812, 0.9, 0.2), (0.03125, 1.0, 0.2), (-0.1125, 0.9, 0.2), (-0.125, 1.0, 0.2), (-0.05625, 0.9, 0.2), (-0.0625, 1.0, 0.2), (-0.08437, 0.9, 0.2), (-0.09375, 1.0, 0.2), (-0.02812, 0.9, 0.2), (-0.03125, 1.0, 0.2), (-0.1687, 0.9, 0.2), (-0.1875, 1.0, 0.2), (-0.1406, 0.9, 0.2), (-0.1562, 1.0, 0.2), (-0.1969, 0.9, 0.2), (-0.2188, 1.0, 0.2), (-0.3375, 0.9, 0.2), (-0.375, 1.0, 0.2), (-0.2812, 0.9, 0.2), (-0.3125, 1.0, 0.2), (-0.3094, 0.9, 0.2), (-0.3438, 1.0, 0.2), (-0.2531, 0.9, 0.2), (-0.2812, 1.0, 0.2), (-0.3937, 0.9, 0.2), (-0.4375, 1.0, 0.2), (-0.3656, 0.9, 0.2), (-0.4062, 1.0, 0.2), (-0.4219, 0.9, 0.2), (-0.4688, 1.0, 0.2), (-0.5625, 0.9, 0.2), (-0.625, 1.0, 0.2), (-0.5063, 0.9, 0.2), (-0.5625, 1.0, 0.2), (-0.5344, 0.9, 0.2), (-0.5938, 1.0, 0.2), (-0.4781, 0.9, 0.2), (-0.5312, 1.0, 0.2), (-0.6187, 0.9, 0.2), (-0.6875, 1.0, 0.2), (-0.5906, 0.9, 0.2), (-0.6562, 1.0, 0.2), (-0.6469, 0.9, 0.2), (-0.7188, 1.0, 0.2), (-0.7875, 0.9, 0.2), (-0.875, 1.0, 0.2), (-0.7312, 0.9, 0.2), (-0.8125, 1.0, 0.2), (-0.7031, 0.9, 0.2), (-0.7812, 1.0, 0.2), (-0.7594, 0.9, 0.2), (-0.8438, 1.0, 0.2), (-0.8438, 0.9, 0.2), (-0.9375, 1.0, 0.2), (-0.8719, 0.9, 0.2), (-0.9688, 1.0, 0.2), (-0.8156, 0.9, 0.2), (-0.9062, 1.0, 0.2), (-0.9, 0.0, 0.2), (-1.0, 0.0, 0.2), (-0.9, -0.45, 0.2), (-1.0, -0.5, 0.2), (-0.9, 0.45, 0.2), (-1.0, 0.5, 0.2), (-0.9, 0.225, 0.2), (-1.0, 0.25, 0.2), (-0.9, 0.1125, 0.2), (-1.0, 0.125, 0.2), (-0.9, 0.3375, 0.2), (-1.0, 0.375, 0.2), (-0.9, 0.675, 0.2), (-1.0, 0.75, 0.2), (-0.9, 0.5625, 0.2), (-1.0, 0.625, 0.2), (-0.9, 0.7875, 0.2), (-1.0, 0.875, 0.2), (-0.9, 0.8438, 0.2), (-1.0, 0.9375, 0.2), (-0.9, 0.8156, 0.2), (-1.0, 0.9062, 0.2), (-0.9, 0.8719, 0.2), (-1.0, 0.9688, 0.2), (-0.9, 0.7312, 0.2), (-1.0, 0.8125, 0.2), (-0.9, 0.7594, 0.2), (-1.0, 0.8438, 0.2), (-0.9, 0.7031, 0.2), (-1.0, 0.7812, 0.2), (-0.9, 0.6187, 0.2), (-1.0, 0.6875, 0.2), (-0.9, 0.6469, 0.2), (-1.0, 0.7188, 0.2), (-0.9, 0.5906, 0.2), (-1.0, 0.6562, 0.2), (-0.9, 0.5063, 0.2), (-1.0, 0.5625, 0.2), (-0.9, 0.5344, 0.2), (-1.0, 0.5938, 0.2), (-0.9, 0.4781, 0.2), (-1.0, 0.5312, 0.2), (-0.9, 0.3937, 0.2), (-1.0, 0.4375, 0.2), (-0.9, 0.4219, 0.2), (-1.0, 0.4688, 0.2), (-0.9, 0.3656, 0.2), (-1.0, 0.4062, 0.2), (-0.9, 0.2812, 0.2), (-1.0, 0.3125, 0.2), (-0.9, 0.3094, 0.2), (-1.0, 0.3438, 0.2), (-0.9, 0.2531, 0.2), (-1.0, 0.2812, 0.2), (-0.9, 0.1687, 0.2), (-1.0, 0.1875, 0.2), (-0.9, 0.1969, 0.2), (-1.0, 0.2188, 0.2), (-0.9, 0.1406, 0.2), (-1.0, 0.1562, 0.2), (-0.9, 0.05625, 0.2), (-1.0, 0.0625, 0.2), (-0.9, 0.08437, 0.2), (-1.0, 0.09375, 0.2), (-0.9, 0.02812, 0.2), (-1.0, 0.03125, 0.2), (-0.9, -0.225, 0.2), (-1.0, -0.25, 0.2), (-0.9, -0.1125, 0.2), (-1.0, -0.125, 0.2), (-0.9, -0.05625, 0.2), (-1.0, -0.0625, 0.2), (-0.9, -0.02812, 0.2), (-1.0, -0.03125, 0.2), (-0.9, -0.08437, 0.2), (-1.0, -0.09375, 0.2), (-0.9, -0.1687, 0.2), (-1.0, -0.1875, 0.2), (-0.9, -0.1406, 0.2), (-1.0, -0.1562, 0.2), (-0.9, -0.1969, 0.2), (-1.0, -0.2188, 0.2), (-0.9, -0.3375, 0.2), (-1.0, -0.375, 0.2), (-0.9, -0.2812, 0.2), (-1.0, -0.3125, 0.2), (-0.9, -0.2531, 0.2), (-1.0, -0.2812, 0.2), (-0.9, -0.3094, 0.2), (-1.0, -0.3438, 0.2), (-0.9, -0.3937, 0.2), (-1.0, -0.4375, 0.2), (-0.9, -0.3656, 0.2), (-1.0, -0.4062, 0.2), (-0.9, -0.4219, 0.2), (-1.0, -0.4688, 0.2), (-0.9, -0.675, 0.2), (-1.0, -0.75, 0.2), (-0.9, -0.5625, 0.2), (-1.0, -0.625, 0.2), (-0.9, -0.5063, 0.2), (-1.0, -0.5625, 0.2), (-0.9, -0.6187, 0.2), (-1.0, -0.6875, 0.2), (-0.9, -0.5906, 0.2), (-1.0, -0.6562, 0.2), (-0.9, -0.6469, 0.2), (-1.0, -0.7188, 0.2), (-0.9, -0.5344, 0.2), (-1.0, -0.5938, 0.2), (-0.9, -0.4781, 0.2), (-1.0, -0.5312, 0.2), (-0.9, -0.7875, 0.2), (-1.0, -0.875, 0.2), (-0.9, -0.8438, 0.2), (-1.0, -0.9375, 0.2), (-0.9, -0.7312, 0.2), (-1.0, -0.8125, 0.2), (-0.9, -0.7031, 0.2), (-1.0, -0.7812, 0.2), (-0.9, -0.7594, 0.2), (-1.0, -0.8438, 0.2), (-0.9, -0.8156, 0.2), (-1.0, -0.9062, 0.2), (-0.9, -0.8719, 0.2), (-1.0, -0.9688, 0.2), (0.0, -0.9, 0.2), (0.0, -1.0, 0.2), (0.45, -0.9, 0.2), (0.5, -1.0, 0.2), (-0.45, -0.9, 0.2), (-0.5, -1.0, 0.2), (-0.225, -0.9, 0.2), (-0.25, -1.0, 0.2), (-0.1125, -0.9, 0.2), (-0.125, -1.0, 0.2), (-0.05625, -0.9, 0.2), (-0.0625, -1.0, 0.2), (-0.08437, -0.9, 0.2), (-0.09375, -1.0, 0.2), (-0.675, -0.9, 0.2), (-0.75, -1.0, 0.2), (-0.7875, -0.9, 0.2), (-0.875, -1.0, 0.2), (-0.7312, -0.9, 0.2), (-0.8125, -1.0, 0.2), (-0.8438, -0.9, 0.2), (-0.9375, -1.0, 0.2), (-0.8719, -0.9, 0.2), (-0.9688, -1.0, 0.2), (-0.8156, -0.9, 0.2), (-0.9062, -1.0, 0.2), (-0.7594, -0.9, 0.2), (-0.8438, -1.0, 0.2), (-0.7031, -0.9, 0.2), (-0.7812, -1.0, 0.2), (-0.5625, -0.9, 0.2), (-0.625, -1.0, 0.2), (-0.6187, -0.9, 0.2), (-0.6875, -1.0, 0.2), (-0.6469, -0.9, 0.2), (-0.7188, -1.0, 0.2), (-0.5906, -0.9, 0.2), (-0.6562, -1.0, 0.2), (-0.5063, -0.9, 0.2), (-0.5625, -1.0, 0.2), (-0.5344, -0.9, 0.2), (-0.5938, -1.0, 0.2), (-0.4781, -0.9, 0.2), (-0.5312, -1.0, 0.2), (-0.3375, -0.9, 0.2), (-0.375, -1.0, 0.2), (-0.3937, -0.9, 0.2), (-0.4375, -1.0, 0.2), (-0.3656, -0.9, 0.2), (-0.4062, -1.0, 0.2), (-0.4219, -0.9, 0.2), (-0.4688, -1.0, 0.2), (-0.2812, -0.9, 0.2), (-0.3125, -1.0, 0.2), (-0.3094, -0.9, 0.2), (-0.3438, -1.0, 0.2), (-0.2531, -0.9, 0.2), (-0.2812, -1.0, 0.2), (-0.1687, -0.9, 0.2), (-0.1875, -1.0, 0.2), (-0.1969, -0.9, 0.2), (-0.2188, -1.0, 0.2), (-0.1406, -0.9, 0.2), (-0.1562, -1.0, 0.2), (0.225, -0.9, 0.2), (0.25, -1.0, 0.2), (0.1125, -0.9, 0.2), (0.125, -1.0, 0.2), (0.05625, -0.9, 0.2), (0.0625, -1.0, 0.2), (0.08437, -0.9, 0.2), (0.09375, -1.0, 0.2), (0.02812, -0.9, 0.2), (0.03125, -1.0, 0.2), (-0.02812, -0.9, 0.2), (-0.03125, -1.0, 0.2), (0.1687, -0.9, 0.2), (0.1875, -1.0, 0.2), (0.1406, -0.9, 0.2), (0.1562, -1.0, 0.2), (0.1969, -0.9, 0.2), (0.2188, -1.0, 0.2), (0.3375, -0.9, 0.2), (0.375, -1.0, 0.2), (0.2812, -0.9, 0.2), (0.3125, -1.0, 0.2), (0.2531, -0.9, 0.2), (0.2812, -1.0, 0.2), (0.3094, -0.9, 0.2), (0.3438, -1.0, 0.2), (0.3937, -0.9, 0.2), (0.4375, -1.0, 0.2), (0.3656, -0.9, 0.2), (0.4062, -1.0, 0.2), (0.4219, -0.9, 0.2), (0.4688, -1.0, 0.2), (0.675, -0.9, 0.2), (0.75, -1.0, 0.2), (0.5625, -0.9, 0.2), (0.625, -1.0, 0.2), (0.5063, -0.9, 0.2), (0.5625, -1.0, 0.2), (0.5344, -0.9, 0.2), (0.5938, -1.0, 0.2), (0.4781, -0.9, 0.2), (0.5312, -1.0, 0.2), (0.6187, -0.9, 0.2), (0.6875, -1.0, 0.2), (0.5906, -0.9, 0.2), (0.6562, -1.0, 0.2), (0.6469, -0.9, 0.2), (0.7188, -1.0, 0.2), (0.7875, -0.9, 0.2), (0.875, -1.0, 0.2), (0.7312, -0.9, 0.2), (0.8125, -1.0, 0.2), (0.7031, -0.9, 0.2), (0.7812, -1.0, 0.2), (0.8438, -0.9, 0.2), (0.9375, -1.0, 0.2), (0.7594, -0.9, 0.2), (0.8438, -1.0, 0.2), (0.8156, -0.9, 0.2), (0.9062, -1.0, 0.2), (0.8719, -0.9, 0.2), (0.9688, -1.0, 0.2)], [], [(0, 1, 3, 2), (7, 15, 14, 6), (5, 6, 14, 13), (274, 10, 12, 275), (400, 8, 13, 401), (144, 11, 15, 145), (3, 11, 10, 2), (2, 10, 8, 0), (11, 3, 1, 9), (7, 3, 2, 4), (0, 5, 4, 2), (1, 6, 5, 0), (3, 7, 6, 1), (124, 125, 15, 11), (116, 117, 27, 21), (108, 109, 26, 20), (100, 101, 25, 19), (92, 93, 24, 18), (84, 85, 23, 17), (76, 77, 22, 16), (72, 73, 29, 28), (80, 81, 31, 30), (88, 89, 33, 32), (96, 97, 35, 34), (104, 105, 37, 36), (112, 113, 39, 38), (120, 121, 41, 40), (122, 123, 43, 42), (118, 119, 45, 44), (114, 115, 47, 46), (110, 111, 49, 48), (106, 107, 51, 50), (102, 103, 53, 52), (98, 99, 55, 54), (94, 95, 57, 56), (90, 91, 59, 58), (86, 87, 61, 60), (82, 83, 63, 62), (78, 79, 65, 64), (74, 75, 67, 66), (70, 71, 69, 68), (9, 14, 71, 70), (68, 69, 73, 72), (28, 29, 75, 74), (66, 67, 77, 76), (16, 22, 79, 78), (64, 65, 81, 80), (30, 31, 83, 82), (62, 63, 85, 84), (17, 23, 87, 86), (60, 61, 89, 88), (32, 33, 91, 90), (58, 59, 93, 92), (18, 24, 95, 94), (56, 57, 97, 96), (34, 35, 99, 98), (54, 55, 101, 100), (19, 25, 103, 102), (52, 53, 105, 104), (36, 37, 107, 106), (50, 51, 109, 108), (20, 26, 111, 110), (48, 49, 113, 112), (38, 39, 115, 114), (46, 47, 117, 116), (21, 27, 119, 118), (44, 45, 121, 120), (40, 41, 123, 122), (42, 43, 125, 124), (202, 126, 127, 203), (172, 128, 129, 173), (166, 130, 131, 167), (186, 132, 133, 187), (230, 134, 135, 231), (216, 136, 137, 217), (242, 138, 139, 243), (152, 140, 141, 153), (146, 142, 143, 147), (142, 144, 145, 143), (140, 146, 147, 141), (150, 148, 149, 151), (130, 150, 151, 131), (148, 152, 153, 149), (158, 154, 155, 159), (160, 156, 157, 161), (156, 158, 159, 157), (128, 160, 161, 129), (164, 162, 163, 165), (154, 164, 165, 155), (162, 166, 167, 163), (178, 168, 169, 179), (174, 170, 171, 175), (170, 172, 173, 171), (168, 174, 175, 169), (180, 176, 177, 181), (176, 178, 179, 177), (132, 180, 181, 133), (192, 182, 183, 193), (188, 184, 185, 189), (184, 186, 187, 185), (182, 188, 189, 183), (194, 190, 191, 195), (190, 192, 193, 191), (126, 194, 195, 127), (206, 196, 197, 207), (200, 198, 199, 201), (196, 200, 201, 197), (198, 202, 203, 199), (208, 204, 205, 209), (204, 206, 207, 205), (136, 208, 209, 137), (220, 210, 211, 221), (214, 212, 213, 215), (210, 214, 215, 211), (212, 216, 217, 213), (222, 218, 219, 223), (218, 220, 221, 219), (134, 222, 223, 135), (234, 224, 225, 235), (228, 226, 227, 229), (224, 228, 229, 225), (226, 230, 231, 227), (236, 232, 233, 237), (232, 234, 235, 233), (138, 236, 237, 139), (250, 238, 239, 251), (244, 240, 241, 245), (240, 242, 243, 241), (238, 244, 245, 239), (248, 246, 247, 249), (10, 248, 249, 12), (246, 250, 251, 247), (324, 252, 253, 325), (362, 254, 255, 363), (296, 256, 257, 297), (308, 258, 259, 309), (314, 260, 261, 315), (302, 262, 263, 303), (284, 264, 265, 285), (290, 266, 267, 291), (278, 268, 269, 279), (272, 270, 271, 273), (268, 272, 273, 269), (270, 274, 275, 271), (280, 276, 277, 281), (276, 278, 279, 277), (264, 280, 281, 265), (286, 282, 283, 287), (282, 284, 285, 283), (266, 286, 287, 267), (292, 288, 289, 293), (288, 290, 291, 289), (256, 292, 293, 257), (298, 294, 295, 299), (294, 296, 297, 295), (262, 298, 299, 263), (304, 300, 301, 305), (300, 302, 303, 301), (258, 304, 305, 259), (310, 306, 307, 311), (306, 308, 309, 307), (260, 310, 311, 261), (316, 312, 313, 317), (312, 314, 315, 313), (252, 316, 317, 253), (338, 318, 319, 339), (330, 320, 321, 331), (326, 322, 323, 327), (322, 324, 325, 323), (320, 326, 327, 321), (332, 328, 329, 333), (328, 330, 331, 329), (318, 332, 333, 319), (344, 334, 335, 345), (340, 336, 337, 341), (336, 338, 339, 337), (334, 340, 341, 335), (346, 342, 343, 347), (342, 344, 345, 343), (254, 346, 347, 255), (370, 348, 349, 371), (356, 350, 351, 357), (360, 352, 353, 361), (358, 354, 355, 359), (354, 356, 357, 355), (348, 358, 359, 349), (350, 360, 361, 351), (352, 362, 363, 353), (374, 364, 365, 375), (13, 12, 4, 5), (376, 366, 367, 377), (372, 368, 369, 373), (368, 370, 371, 369), (364, 372, 373, 365), (366, 374, 375, 367), (8, 376, 377, 13), (450, 378, 379, 451), (482, 380, 381, 483), (428, 382, 383, 429), (438, 384, 385, 439), (390, 386, 387, 391), (452, 388, 389, 453), (388, 390, 391, 389), (412, 392, 393, 413), (404, 394, 395, 405), (406, 396, 397, 407), (402, 398, 399, 403), (398, 400, 401, 399), (394, 402, 403, 395), (396, 404, 405, 397), (392, 406, 407, 393), (418, 408, 409, 419), (414, 410, 411, 415), (410, 412, 413, 411), (408, 414, 415, 409), (420, 416, 417, 421), (416, 418, 419, 417), (382, 420, 421, 383), (432, 422, 423, 433), (426, 424, 425, 427), (422, 426, 427, 423), (424, 428, 429, 425), (434, 430, 431, 435), (430, 432, 433, 431), (384, 434, 435, 385), (440, 436, 437, 441), (436, 438, 439, 437), (386, 440, 441, 387), (464, 442, 443, 465), (456, 444, 445, 457), (448, 446, 447, 449), (444, 448, 449, 445), (446, 450, 451, 447), (378, 452, 453, 379), (458, 454, 455, 459), (454, 456, 457, 455), (442, 458, 459, 443), (470, 460, 461, 471), (466, 462, 463, 467), (462, 464, 465, 463), (460, 466, 467, 461), (472, 468, 469, 473), (468, 470, 471, 469), (380, 472, 473, 381), (494, 474, 475, 495), (4, 12, 15, 7), (486, 476, 477, 487), (480, 478, 479, 481), (476, 480, 481, 477), (478, 482, 483, 479), (488, 484, 485, 489), (484, 486, 487, 485), (474, 488, 489, 475), (500, 490, 491, 501), (498, 492, 493, 499), (492, 494, 495, 493), (502, 496, 497, 503), (490, 498, 499, 491), (496, 500, 501, 497), (9, 502, 503, 14), (9, 1, 0, 8)])
me_plane.use_remesh_preserve_volume = False
me_plane.use_remesh_preserve_attributes = False
me_plane.use_mirror_vertex_groups = False
me_plane.update()

# ---- objects
ob_sphere_003 = bpy.data.objects.new('Sphere.003', me_sphere_003)
ob_sphere_002 = bpy.data.objects.new('Sphere.002', me_sphere_002)
ob_sphere_001 = bpy.data.objects.new('Sphere.001', me_sphere_001)
ob_sphere = bpy.data.objects.new('Sphere', me_sphere)
ob_frame = bpy.data.objects.new('Frame', me_plane)

# ---- transforms, parenting, visibility, modifiers, constraints
ob_sphere_003.location = (1.1, -0.95, 0.09)
ob_sphere_003.rotation_euler = (-3.142, 1.571, 0.0)
ob_sphere_003.scale = (0.05, 0.05, 0.04163)
ob_sphere_003.lineart.crease_threshold = 0.0
_m = ob_sphere_003.modifiers.new('Array', 'ARRAY')
_m.count = 11
_m.fit_length = 38.0
_m.use_constant_offset = True
_m.constant_offset_displace = (0.0, -3.8, 0.0)
_m.use_relative_offset = False
_m.relative_offset_displace = (0.0, -0.5, 0.0)
ob_sphere_002.location = (-1.1, -0.95, 0.09)
ob_sphere_002.rotation_euler = (-3.142, -1.571, 0.0)
ob_sphere_002.scale = (0.05, 0.05, 0.04163)
ob_sphere_002.lineart.crease_threshold = 0.0
_m = ob_sphere_002.modifiers.new('Array', 'ARRAY')
_m.count = 11
_m.fit_length = 38.0
_m.use_constant_offset = True
_m.constant_offset_displace = (0.0, -3.8, 0.0)
_m.use_relative_offset = False
_m.relative_offset_displace = (0.0, -0.5, 0.0)
ob_sphere_001.location = (-0.95, 1.1, 0.09)
ob_sphere_001.rotation_euler = (1.571, -1.571, 0.0)
ob_sphere_001.scale = (0.05, 0.05, 0.04163)
ob_sphere_001.lineart.crease_threshold = 0.0
_m = ob_sphere_001.modifiers.new('Array', 'ARRAY')
_m.count = 11
_m.fit_length = 38.0
_m.use_constant_offset = True
_m.constant_offset_displace = (0.0, -3.8, 0.0)
_m.use_relative_offset = False
_m.relative_offset_displace = (0.0, -0.5, 0.0)
ob_sphere.location = (-0.95, -1.1, 0.09)
ob_sphere.rotation_euler = (-1.571, 1.571, 0.0)
ob_sphere.scale = (0.05, 0.05, 0.04163)
ob_sphere.lineart.crease_threshold = 0.0
_m = ob_sphere.modifiers.new('Array', 'ARRAY')
_m.count = 11
_m.fit_length = 38.0
_m.use_constant_offset = True
_m.constant_offset_displace = (0.0, -3.8, 0.0)
_m.use_relative_offset = False
_m.relative_offset_displace = (0.0, -0.5, 0.0)
ob_frame.location = (0.0, 0.0, 0.0)
ob_frame.scale = (1.1, 1.1, 1.0)
ob_frame.lineart.crease_threshold = 0.0

# ---- collection membership
col_collection_1.objects.link(ob_sphere_003)
col_collection_1.objects.link(ob_sphere_002)
col_collection_1.objects.link(ob_sphere_001)
col_collection_1.objects.link(ob_sphere)
col_collection_1.objects.link(ob_frame)

# ---- scene / render settings (as saved in the file)
scene.frame_start = 1; scene.frame_end = 250; scene.frame_set(1)
scene.render.engine = 'BLENDER_EEVEE_NEXT'
scene.render.resolution_percentage = 50
scene.render.dither_intensity = 0.0
scene.cycles.use_denoising = False
scene.cycles.samples = 10
scene.cycles.sampling_pattern = 'TABULATED_SOBOL'
scene.cycles.light_sampling_threshold = 0.0
scene.cycles.use_adaptive_sampling = False
scene.cycles.use_light_tree = False
scene.cycles.blur_glossy = 0.0
scene.cycles.pixel_filter_type = 'GAUSSIAN'
scene.cycles.sample_clamp_indirect = 0.0
scene.view_settings.view_transform = 'Standard'
bpy.context.view_layer.update()

# ---- added for rendering (the .blend has no active camera and no usable light): camera, sun
cam_auto = bpy.data.cameras.new('AutoCamera')
cam_auto.lens = 50.0
cam_auto.sensor_width = 36.0
cam_auto.clip_end = 1000.0
ob_auto_camera = bpy.data.objects.new('AutoCamera', cam_auto)
scene.collection.objects.link(ob_auto_camera)
ob_auto_camera.location = (2.9933, -3.59196, 2.49464)
ob_auto_camera.rotation_euler = (1.09748, -7.21219e-08, 0.694738)
scene.camera = ob_auto_camera
light_auto_sun = bpy.data.lights.new('AutoSun', 'SUN')
light_auto_sun.energy = 3.0
light_auto_sun.angle = 0.0523599
ob_auto_sun = bpy.data.objects.new('AutoSun', light_auto_sun)
scene.collection.objects.link(ob_auto_sun)
ob_auto_sun.rotation_euler = (0.872665, 0.174533, 0.523599)
bpy.context.view_layer.update()
